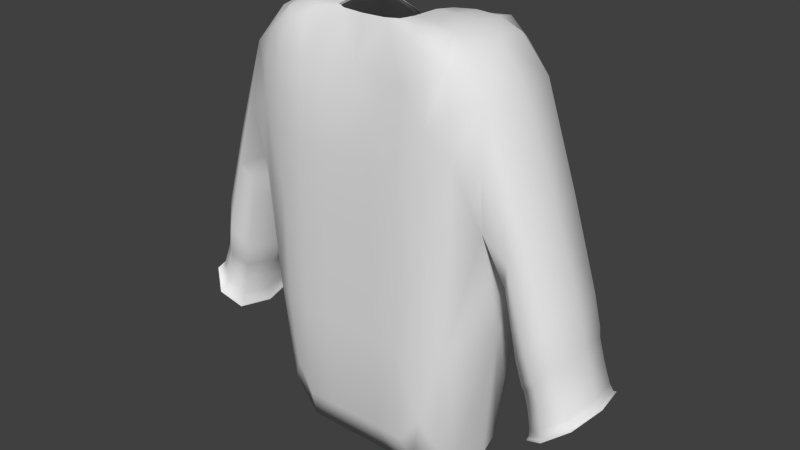 # Source: Sweater.blend  (saved by Blender 2.73.0; exported with 4.5.12 LTS)
import bpy
from mathutils import Matrix  # noqa: F401  (used for matrix-valued properties, if any)

bpy.ops.wm.read_factory_settings(use_empty=True)
scene = bpy.context.scene
scene.name = 'Scene'

# ---- collections
col_collection_1 = bpy.data.collections.new('Collection 1'); scene.collection.children.link(col_collection_1)

# ---- world
world_world = bpy.data.worlds.new('World'); scene.world = world_world
world_world.color = (0.05088, 0.05088, 0.05088)
world_world.use_sun_shadow = False
world_world.sun_shadow_jitter_overblur = 0.0
world_world.cycles.sampling_method = 'MANUAL'
world_world.cycles.sample_map_resolution = 256

# ---- meshes
me_cube = bpy.data.meshes.new('Cube')
me_cube.from_pydata([(-0.2944, -0.2631, -1.0), (-0.271, -0.2148, 1.0), (0.4404, -0.2638, 0.8752), (-0.2601, -0.3057, 0.8008), (-0.4465, 0.2638, 0.8752), (-0.2601, 0.3339, -0.3678), (0.2601, 0.3339, -0.3678), (7.848e-08, 0.3339, -0.3678), (0.2601, -0.3057, 0.8008), (-1.918e-07, -0.2776, 0.8008), (0.2738, -0.2148, 1.0), (-8.139e-08, -0.3339, -0.3678), (0.2944, -0.2631, -1.0), (-1.744e-08, -0.2631, -1.0), (0.2601, -0.3339, -0.3678), (8.43e-08, 0.3339, 0.433), (0.2601, 0.3339, 0.433), (-0.2601, 0.3339, 0.433), (-0.4723, 0.2739, -0.3395), (-0.2601, -0.3339, -0.3678), (0.4662, -0.2739, -0.3395), (-0.2364, 0.3339, 0.7455), (0.2364, 0.3339, 0.7455), (9.011e-08, 0.3339, 0.6902), (-1.57e-07, -0.3339, 0.433), (0.2601, -0.3339, 0.433), (-0.5029, 0.2846, 0.5357), (-0.2601, -0.3339, 0.433), (0.4908, -0.2846, 0.5357), (0.4908, 0.2846, 0.5357), (-0.5029, -0.2846, 0.5357), (0.4662, 0.2739, -0.3395), (0.5423, -1.343e-07, -0.3112), (-0.4723, -0.2739, -0.3395), (-0.5544, 1.891e-07, -0.3112), (5.232e-08, 0.2631, -1.0), (0.2944, 0.2631, -1.0), (0.2501, 0.243, 0.9447), (0.2875, -1.941e-07, 1.0), (-0.4465, -0.2638, 0.8752), (-0.5029, 1.194e-07, 0.9497), (0.4405, 0.2638, 0.8752), (0.4908, -2.836e-07, 0.9497), (-0.2473, 0.243, 0.9447), (-0.2819, 2.985e-08, 1.0), (-0.2944, 0.2631, -1.0), (-0.8138, 2.09e-07, -0.4629), (-0.9568, 1.592e-07, -0.2004), (-0.8853, -0.2132, -0.3317), (-0.8853, 0.2132, -0.3317), (0.7555, -2.239e-07, -0.4452), (0.9559, -3.035e-07, -0.1981), (0.8557, 0.2216, -0.3216), (0.8557, -0.2216, -0.3216), (0.6692, -2.189e-07, -0.03363), (0.7757, -3.085e-07, 0.3584), (0.7225, 0.2353, 0.1624), (0.7225, -0.2353, 0.1624), (-0.7092, 2.189e-07, -0.04294), (-0.7882, 1.592e-07, 0.3627), (-0.7487, -0.2353, 0.1599), (-0.7487, 0.2353, 0.1599), (0.8908, -0.2078, -0.449), (0.8908, 0.2078, -0.449), (0.9981, -2.985e-07, -0.3493), (0.7834, -2.289e-07, -0.5486), (0.9258, -0.2216, -0.5763), (0.9258, 0.2216, -0.5763), (1.054, -3.035e-07, -0.4874), (0.7971, -2.239e-07, -0.6652), (-0.9199, 0.1911, -0.4561), (-0.9199, -0.1911, -0.4561), (-0.9932, 1.592e-07, -0.352), (-0.8466, 1.99e-07, -0.5602), (-0.9545, 0.2132, -0.5806), (-0.9545, -0.2132, -0.5806), (-1.047, 1.592e-07, -0.4795), (-0.8624, 2.09e-07, -0.6816), (0.411, -0.2658, -0.8349), (-0.2687, 0.3162, -0.842), (0.3643, 0.3164, 0.8056), (-0.2687, -0.3162, -0.842), (0.3702, -0.3093, 0.8194), (-0.4125, 0.2658, -0.8349), (-0.3717, -0.3093, 0.8194), (-0.3658, 0.3164, 0.8056), (0.3736, -0.2412, 0.9688), (-0.2273, 0.3112, 0.8673), (-0.2628, -0.2689, 0.9502), (-0.3685, 0.2482, 0.955), (0.2687, 0.3162, -0.842), (6.758e-08, 0.3162, -0.842), (0.2687, -0.3162, -0.842), (-3.633e-08, -0.3162, -0.842), (0.228, 0.3112, 0.8673), (9.302e-08, 0.3339, 0.7789), (0.2635, -0.2689, 0.9502), (-2.093e-07, -0.2212, 1.0), (0.1005, 0.3339, 0.704), (-0.1005, 0.3339, 0.704), (0.13, -0.3339, -0.3678), (-0.13, -0.3339, -0.3678), (0.1574, -0.1867, 1.0), (-0.1519, -0.1867, 1.0), (0.1472, 0.2631, -1.0), (-0.1472, 0.2631, -1.0), (0.3766, 0.3189, -0.3607), (0.3766, -0.3189, -0.3607), (-0.3782, -0.3189, -0.3607), (-0.3782, 0.3189, -0.3607), (0.13, 0.3339, -0.3678), (-0.13, 0.3339, -0.3678), (0.13, -0.3339, 0.433), (-0.13, -0.3339, 0.433), (-1.323e-07, -0.3339, 0.1485), (0.2601, -0.3339, 0.1485), (8.43e-08, 0.3339, 0.1485), (0.2601, 0.3339, 0.1485), (-0.2601, 0.3339, 0.1485), (-0.4952, 0.2819, 0.2096), (-0.2601, -0.3339, 0.1485), (0.4846, -0.2819, 0.2096), (0.3828, 0.3216, 0.4587), (0.3828, -0.3216, 0.4587), (-0.3858, -0.3216, 0.4587), (-0.3858, 0.3216, 0.4587), (0.13, 0.3339, 0.433), (-0.13, 0.3339, 0.433), (0.13, -0.2846, 0.8008), (-0.13, -0.2846, 0.8008), (-0.2542, 0.3339, 0.5954), (0.2542, 0.3339, 0.5954), (8.72e-08, 0.3339, 0.5816), (-1.744e-07, -0.3198, 0.6092), (0.2601, -0.3269, 0.6092), (-0.4888, 0.2794, 0.728), (-0.2601, -0.3269, 0.6092), (0.4782, -0.2794, 0.728), (0.411, 0.2658, -0.8349), (0.4931, -5.971e-08, -1.0), (-0.4125, -0.2658, -0.8349), (-0.4931, 1.692e-07, -1.0), (0.3677, 0.2482, 0.955), (0.3896, -2.463e-07, 0.9874), (-0.3744, -0.2412, 0.9688), (-0.3913, 8.21e-08, 0.9874), (0.1101, 0.243, 0.8894), (0.1848, -1.294e-07, 1.0), (-0.1045, 0.243, 0.8894), (-0.1737, -3.483e-08, 1.0), (0.1472, -0.2631, -1.0), (-0.1472, -0.2631, -1.0), (-0.4952, -0.2819, 0.2096), (-0.6237, 2.115e-07, 0.1003), (0.4846, 0.2819, 0.2096), (0.5986, -1.978e-07, 0.1026), (-0.4888, -0.2794, 0.728), (-0.6306, 1.493e-07, 0.7778), (0.4782, 0.2794, 0.728), (0.6123, -3.023e-07, 0.7767), (0.599, 0.2476, 0.4938), (0.599, -0.2476, 0.4938), (-0.6207, -0.2476, 0.4932), (-0.6207, 0.2476, 0.4932), (0.5232, 0.1754, -0.3182), (0.5232, -0.1754, -0.3182), (-0.5339, -0.1754, -0.3182), (-0.5339, 0.1754, -0.3182), (3.488e-08, 0.1923, -1.0), (-1.163e-08, -0.1923, -1.0), (0.3288, 0.1923, -1.0), (0.3288, -0.1923, -1.0), (0.2781, 0.1368, 0.9862), (0.2841, -0.1298, 1.0), (-0.4888, -0.1628, 0.9311), (-0.4888, 0.1628, 0.9311), (0.4782, 0.1628, 0.9311), (0.4782, -0.1628, 0.9311), (-0.2733, 0.1368, 0.9862), (-0.2792, -0.1298, 1.0), (-0.3288, 0.1923, -1.0), (-0.3288, -0.1923, -1.0), (-0.8565, 2.189e-07, -0.705), (-1.06, 1.592e-07, -0.482), (-0.9581, -0.2353, -0.5935), (-0.9581, 0.2353, -0.5935), (-0.7783, 0.1765, 0.312), (-0.9389, -0.1599, -0.2332), (-0.7191, -0.1765, 0.007765), (-0.8316, -0.1599, -0.4301), (0.7913, -2.189e-07, -0.6785), (1.065, -3.085e-07, -0.4898), (0.928, 0.2353, -0.5842), (0.928, -0.2353, -0.5842), (0.7624, -0.1765, 0.3094), (0.9309, 0.1662, -0.229), (0.6825, 0.1765, 0.01537), (0.7805, 0.1662, -0.4143), (0.7805, -0.1662, -0.4143), (0.6825, -0.1765, 0.01537), (0.9309, -0.1662, -0.229), (0.7624, 0.1765, 0.3094), (0.7297, -2.202e-07, -0.3422), (0.9129, -3.073e-07, -0.05121), (0.8213, 0.2319, -0.1967), (0.8213, -0.2319, -0.1967), (-0.8316, 0.1599, -0.4301), (-0.7191, 0.1765, 0.007765), (-0.9389, 0.1599, -0.2332), (-0.7783, -0.1765, 0.312), (-0.7821, 2.164e-07, -0.3582), (-0.9166, 1.592e-07, -0.0464), (-0.8493, -0.2298, -0.2023), (-0.8493, 0.2298, -0.2023), (0.7966, -2.276e-07, -0.6293), (1.035, -2.998e-07, -0.4517), (0.916, 0.2113, -0.5405), (0.916, -0.2113, -0.5405), (0.8102, -0.1559, -0.5237), (0.9713, 0.1559, -0.3742), (0.9713, -0.1559, -0.3742), (0.8102, 0.1559, -0.5237), (0.7666, -2.276e-07, -0.4712), (0.9645, -2.998e-07, -0.2437), (0.8656, 0.2113, -0.3574), (0.8656, -0.2113, -0.3574), (0.8293, -0.1662, -0.6429), (1.022, -0.1662, -0.5096), (1.022, 0.1662, -0.5096), (0.8293, 0.1662, -0.6429), (-0.8614, 2.015e-07, -0.6396), (-1.027, 1.592e-07, -0.4464), (-0.944, -0.1966, -0.543), (-0.944, 0.1966, -0.543), (-0.8649, 0.1433, -0.5342), (-0.9749, -0.1433, -0.378), (-0.9749, 0.1433, -0.378), (-0.8649, -0.1433, -0.5342), (-0.8275, 2.015e-07, -0.4869), (-0.964, 1.592e-07, -0.2516), (-0.8957, -0.1966, -0.3692), (-0.8957, 0.1966, -0.3692), (-0.8854, 0.1599, -0.6564), (-1.024, 0.1599, -0.5048), (-1.024, -0.1599, -0.5048), (-0.8854, -0.1599, -0.6564), (0.3561, 0.3036, -0.7159), (0.3561, -0.3036, -0.7159), (-0.3567, -0.3036, -0.7159), (-0.3567, 0.3036, -0.7159), (0.3237, 0.2958, 0.8829), (0.3395, -0.277, 0.9197), (-0.3398, -0.277, 0.9197), (-0.324, 0.2958, 0.8829), (0.1343, 0.3162, -0.842), (-0.1343, 0.3162, -0.842), (0.1343, -0.3162, -0.842), (-0.1343, -0.3162, -0.842), (0.0452, 0.3112, 0.8065), (-0.04381, 0.3112, 0.8065), (0.1044, -0.2126, 1.0), (-0.103, -0.2126, 1.0), (0.3812, 0.3209, 0.1637), (0.3812, -0.3209, 0.1637), (-0.3839, -0.3209, 0.1637), (-0.3839, 0.3209, 0.1637), (0.13, 0.3339, 0.1485), (-0.13, 0.3339, 0.1485), (0.13, -0.3339, 0.1485), (-0.13, -0.3339, 0.1485), (0.3782, 0.3203, 0.6355), (0.3796, -0.3185, 0.6389), (-0.3823, -0.3185, 0.6389), (-0.3808, 0.3203, 0.6355), (0.1226, 0.3339, 0.585), (-0.1226, 0.3339, 0.585), (0.13, -0.3216, 0.6092), (-0.13, -0.3216, 0.6092), (0.452, 0.1442, -1.0), (0.452, -0.1442, -1.0), (-0.452, -0.1442, -1.0), (-0.452, 0.1442, -1.0), (0.3841, 0.1433, 0.9793), (0.3856, -0.1415, 0.9828), (-0.3871, -0.1415, 0.9828), (-0.3856, 0.1433, 0.9793), (0.1661, 0.1368, 0.9724), (0.178, -0.1227, 1.0), (-0.1564, 0.1368, 0.9724), (-0.1682, -0.1227, 1.0), (0.1644, -0.1923, -1.0), (0.1644, 0.1923, -1.0), (-0.1644, -0.1923, -1.0), (-0.1644, 0.1923, -1.0), (-0.6056, -0.2034, 0.2298), (-0.6056, 0.2034, 0.2298), (0.583, 0.2034, 0.231), (0.583, -0.2034, 0.231), (-0.6078, -0.2014, 0.7631), (-0.6078, 0.2014, 0.7631), (0.5885, 0.2014, 0.7627), (0.5885, -0.2014, 0.7627), (-0.8819, -0.1765, -0.6771), (-0.8819, 0.1765, -0.6771), (-1.034, -0.1765, -0.5098), (-1.034, 0.1765, -0.5098), (0.8255, 0.1765, -0.6549), (0.8255, -0.1765, -0.6549), (1.03, 0.1765, -0.5134), (1.03, -0.1765, -0.5134), (0.89, -0.1739, -0.08758), (0.7526, -0.1739, -0.3058), (0.7526, 0.1739, -0.3058), (0.89, 0.1739, -0.08758), (-0.8998, 0.1723, -0.08538), (-0.7989, 0.1723, -0.3193), (-0.7989, -0.1723, -0.3193), (-0.8998, -0.1723, -0.08538), (0.8264, 0.1585, -0.6071), (0.8264, -0.1585, -0.6071), (1.005, 0.1585, -0.4739), (1.005, -0.1585, -0.4739), (0.9397, -0.1585, -0.2721), (0.7914, -0.1585, -0.4427), (0.7914, 0.1585, -0.4427), (0.9397, 0.1585, -0.2721), (-0.8821, -0.1475, -0.6154), (-0.8821, 0.1475, -0.6154), (-1.006, -0.1475, -0.4706), (-1.006, 0.1475, -0.4706), (-0.9469, 0.1475, -0.281), (-0.8445, 0.1475, -0.4574), (-0.8445, -0.1475, -0.4574), (-0.9469, -0.1475, -0.281)], [], [(0, 181, 292, 151), (0, 151, 257, 81), (0, 81, 248, 140), (0, 140, 280, 181), (1, 103, 289, 179), (1, 179, 284, 144), (1, 144, 252, 88), (1, 88, 261, 103), (2, 137, 301, 177), (2, 177, 283, 86), (2, 86, 251, 82), (2, 82, 271, 137), (3, 136, 277, 129), (3, 129, 261, 88), (3, 88, 252, 84), (3, 84, 272, 136), (4, 135, 299, 175), (4, 175, 285, 89), (4, 89, 253, 85), (4, 85, 273, 135), (5, 118, 267, 111), (5, 111, 255, 79), (5, 79, 249, 109), (5, 109, 265, 118), (6, 117, 262, 106), (6, 106, 246, 90), (6, 90, 254, 110), (6, 110, 266, 117), (7, 116, 266, 110), (7, 110, 254, 91), (7, 91, 255, 111), (7, 111, 267, 116), (8, 134, 271, 82), (8, 82, 251, 96), (8, 96, 260, 128), (8, 128, 276, 134), (9, 133, 276, 128), (9, 128, 260, 97), (9, 97, 261, 129), (9, 129, 277, 133), (10, 86, 283, 173), (10, 173, 287, 102), (10, 102, 260, 96), (10, 96, 251, 86), (11, 93, 256, 100), (11, 100, 268, 114), (11, 114, 269, 101), (11, 101, 257, 93), (12, 171, 279, 78), (12, 78, 247, 92), (12, 92, 256, 150), (12, 150, 290, 171), (13, 169, 290, 150), (13, 150, 256, 93), (13, 93, 257, 151), (13, 151, 292, 169), (14, 92, 247, 107), (14, 107, 263, 115), (14, 115, 268, 100), (14, 100, 256, 92), (15, 132, 274, 126), (15, 126, 266, 116), (15, 116, 267, 127), (15, 127, 275, 132), (16, 131, 270, 122), (16, 122, 262, 117), (16, 117, 266, 126), (16, 126, 274, 131), (17, 130, 275, 127), (17, 127, 267, 118), (17, 118, 265, 125), (17, 125, 273, 130), (18, 83, 281, 167), (18, 167, 295, 119), (18, 119, 265, 109), (18, 109, 249, 83), (19, 81, 257, 101), (19, 101, 269, 120), (19, 120, 264, 108), (19, 108, 248, 81), (20, 78, 279, 165), (20, 165, 297, 121), (20, 121, 263, 107), (20, 107, 247, 78), (21, 87, 259, 99), (21, 99, 275, 130), (21, 130, 273, 85), (21, 85, 253, 87), (22, 94, 250, 80), (22, 80, 270, 131), (22, 131, 274, 98), (22, 98, 258, 94), (23, 95, 258, 98), (23, 98, 274, 132), (23, 132, 275, 99), (23, 99, 259, 95), (24, 114, 268, 112), (24, 112, 276, 133), (24, 133, 277, 113), (24, 113, 269, 114), (25, 115, 263, 123), (25, 123, 271, 134), (25, 134, 276, 112), (25, 112, 268, 115), (26, 119, 295, 163), (26, 163, 299, 135), (26, 135, 273, 125), (26, 125, 265, 119), (27, 120, 269, 113), (27, 113, 277, 136), (27, 136, 272, 124), (27, 124, 264, 120), (28, 121, 297, 161), (28, 161, 301, 137), (28, 137, 271, 123), (28, 123, 263, 121), (29, 154, 262, 122), (29, 122, 270, 158), (29, 158, 300, 160), (29, 160, 296, 154), (30, 152, 264, 124), (30, 124, 272, 156), (30, 156, 298, 162), (30, 162, 294, 152), (31, 138, 246, 106), (31, 106, 262, 154), (31, 154, 296, 164), (31, 164, 278, 138), (32, 139, 278, 164), (32, 164, 296, 155), (32, 155, 297, 165), (32, 165, 279, 139), (33, 140, 248, 108), (33, 108, 264, 152), (33, 152, 294, 166), (33, 166, 280, 140), (34, 141, 280, 166), (34, 166, 294, 153), (34, 153, 295, 167), (34, 167, 281, 141), (35, 91, 254, 104), (35, 104, 291, 168), (35, 168, 293, 105), (35, 105, 255, 91), (36, 90, 246, 138), (36, 138, 278, 170), (36, 170, 291, 104), (36, 104, 254, 90), (37, 142, 250, 94), (37, 94, 258, 146), (37, 146, 286, 172), (37, 172, 282, 142), (38, 143, 282, 172), (38, 172, 286, 147), (38, 147, 287, 173), (38, 173, 283, 143), (39, 156, 272, 84), (39, 84, 252, 144), (39, 144, 284, 174), (39, 174, 298, 156), (40, 157, 298, 174), (40, 174, 284, 145), (40, 145, 285, 175), (40, 175, 299, 157), (41, 158, 270, 80), (41, 80, 250, 142), (41, 142, 282, 176), (41, 176, 300, 158), (42, 159, 300, 176), (42, 176, 282, 143), (42, 143, 283, 177), (42, 177, 301, 159), (43, 148, 259, 87), (43, 87, 253, 89), (43, 89, 285, 178), (43, 178, 288, 148), (44, 149, 288, 178), (44, 178, 285, 145), (44, 145, 284, 179), (44, 179, 289, 149), (45, 79, 255, 105), (45, 105, 293, 180), (45, 180, 281, 83), (45, 83, 249, 79), (46, 206, 315, 210), (46, 210, 316, 189), (46, 189, 332, 238), (46, 238, 331, 206), (47, 187, 317, 211), (47, 211, 314, 208), (47, 208, 330, 239), (47, 239, 333, 187), (48, 189, 316, 212), (48, 212, 317, 187), (48, 187, 333, 240), (48, 240, 332, 189), (49, 208, 314, 213), (49, 213, 315, 206), (49, 206, 331, 241), (49, 241, 330, 208), (50, 198, 311, 202), (50, 202, 312, 197), (50, 197, 324, 222), (50, 222, 323, 198), (51, 195, 313, 203), (51, 203, 310, 200), (51, 200, 322, 223), (51, 223, 325, 195), (52, 197, 312, 204), (52, 204, 313, 195), (52, 195, 325, 224), (52, 224, 324, 197), (53, 200, 310, 205), (53, 205, 311, 198), (53, 198, 323, 225), (53, 225, 322, 200), (54, 199, 297, 155), (54, 155, 296, 196), (54, 196, 312, 202), (54, 202, 311, 199), (55, 201, 300, 159), (55, 159, 301, 194), (55, 194, 310, 203), (55, 203, 313, 201), (56, 196, 296, 160), (56, 160, 300, 201), (56, 201, 313, 204), (56, 204, 312, 196), (57, 194, 301, 161), (57, 161, 297, 199), (57, 199, 311, 205), (57, 205, 310, 194), (58, 207, 295, 153), (58, 153, 294, 188), (58, 188, 316, 210), (58, 210, 315, 207), (59, 209, 298, 157), (59, 157, 299, 186), (59, 186, 314, 211), (59, 211, 317, 209), (60, 188, 294, 162), (60, 162, 298, 209), (60, 209, 317, 212), (60, 212, 316, 188), (61, 186, 299, 163), (61, 163, 295, 207), (61, 207, 315, 213), (61, 213, 314, 186), (62, 220, 322, 225), (62, 225, 323, 218), (62, 218, 319, 217), (62, 217, 321, 220), (63, 221, 324, 224), (63, 224, 325, 219), (63, 219, 320, 216), (63, 216, 318, 221), (64, 219, 325, 223), (64, 223, 322, 220), (64, 220, 321, 215), (64, 215, 320, 219), (65, 218, 323, 222), (65, 222, 324, 221), (65, 221, 318, 214), (65, 214, 319, 218), (66, 226, 307, 193), (66, 193, 309, 227), (66, 227, 321, 217), (66, 217, 319, 226), (67, 228, 308, 192), (67, 192, 306, 229), (67, 229, 318, 216), (67, 216, 320, 228), (68, 227, 309, 191), (68, 191, 308, 228), (68, 228, 320, 215), (68, 215, 321, 227), (69, 229, 306, 190), (69, 190, 307, 226), (69, 226, 319, 214), (69, 214, 318, 229), (70, 236, 330, 241), (70, 241, 331, 234), (70, 234, 327, 233), (70, 233, 329, 236), (71, 237, 332, 240), (71, 240, 333, 235), (71, 235, 328, 232), (71, 232, 326, 237), (72, 235, 333, 239), (72, 239, 330, 236), (72, 236, 329, 231), (72, 231, 328, 235), (73, 234, 331, 238), (73, 238, 332, 237), (73, 237, 326, 230), (73, 230, 327, 234), (74, 242, 303, 185), (74, 185, 305, 243), (74, 243, 329, 233), (74, 233, 327, 242), (75, 244, 304, 184), (75, 184, 302, 245), (75, 245, 326, 232), (75, 232, 328, 244), (76, 243, 305, 183), (76, 183, 304, 244), (76, 244, 328, 231), (76, 231, 329, 243), (77, 245, 302, 182), (77, 182, 303, 242), (77, 242, 327, 230), (77, 230, 326, 245)])
me_cube.polygons.foreach_set('use_smooth', [True] * 312)
_uv = me_cube.uv_layers.new(name='UVMap')
_uv.uv.foreach_set('vector', [0.8785, 0.7536, 0.9149, 0.7409, 0.9149, 0.8015, 0.8785, 0.8078, 0.8785, 0.7536, 0.8785, 0.8078, 0.842, 0.8141, 0.842, 0.7662, 0.8785, 0.7536, 0.842, 0.7662, 0.842, 0.7183, 0.8785, 0.6993, 0.8785, 0.7536, 0.8785, 0.6993, 0.9149, 0.6804, 0.9149, 0.7409, 0.7388, 0.1631, 0.7243, 0.2219, 0.6914, 0.2138, 0.695, 0.159, 0.7388, 0.1631, 0.695, 0.159, 0.7011, 0.1038, 0.7523, 0.1084, 0.7388, 0.1631, 0.7523, 0.1084, 0.7928, 0.1146, 0.771, 0.1685, 0.7388, 0.1631, 0.771, 0.1685, 0.742, 0.2327, 0.7243, 0.2219, 0.4872, 0.2797, 0.518, 0.2657, 0.5613, 0.2905, 0.4936, 0.3474, 0.4872, 0.2797, 0.4936, 0.3474, 0.4564, 0.3648, 0.4564, 0.2936, 0.4872, 0.2797, 0.4564, 0.2936, 0.4564, 0.2327, 0.4786, 0.2327, 0.4872, 0.2797, 0.4786, 0.2327, 0.5008, 0.2327, 0.518, 0.2657, -0.1969, 0.09048, -0.1634, 0.09044, -0.1635, 0.1651, -0.1975, 0.1651, -0.1969, 0.09048, -0.1975, 0.1651, -0.2331, 0.1652, -0.2318, 0.09053, -0.1969, 0.09048, -0.2318, 0.09053, -0.2302, 0.0158, -0.196, 0.0158, -0.1969, 0.09048, -0.196, 0.0158, -0.1772, -0.00034, -0.1634, 0.09044, 0.4925, 0.06219, 0.4818, 0.02013, 0.5008, -0.04548, 0.5445, 0.04768, 0.4925, 0.06219, 0.5445, 0.04768, 0.5383, 0.1176, 0.5032, 0.1043, 0.4925, 0.06219, 0.5032, 0.1043, 0.4564, 0.1043, 0.4564, 0.08154, 0.4925, 0.06219, 0.4564, 0.08154, 0.4564, 0.05882, 0.4818, 0.02013, 0.3478, 0.3889, 0.2591, 0.3889, 0.2591, 0.3143, 0.3478, 0.3143, 0.3478, 0.3889, 0.3478, 0.3143, 0.4564, 0.3143, 0.4564, 0.3889, 0.3478, 0.3889, 0.4564, 0.3889, 0.4564, 0.4522, 0.3466, 0.4566, 0.3478, 0.3889, 0.3466, 0.4566, 0.2565, 0.4599, 0.2591, 0.3889, 0.3478, 0.09045, 0.2591, 0.09045, 0.2565, 0.02092, 0.3466, 0.02355, 0.3478, 0.09045, 0.3466, 0.02355, 0.4564, 0.02707, 0.4564, 0.09045, 0.3478, 0.09045, 0.4564, 0.09045, 0.4564, 0.1651, 0.3478, 0.1651, 0.3478, 0.09045, 0.3478, 0.1651, 0.2591, 0.1651, 0.2591, 0.09045, 0.3478, 0.2397, 0.2591, 0.2397, 0.2591, 0.1651, 0.3478, 0.1651, 0.3478, 0.2397, 0.3478, 0.1651, 0.4564, 0.1651, 0.4564, 0.2397, 0.3478, 0.2397, 0.4564, 0.2397, 0.4564, 0.3143, 0.3478, 0.3143, 0.3478, 0.2397, 0.3478, 0.3143, 0.2591, 0.3143, 0.2591, 0.2397, -0.1969, 0.3889, -0.1634, 0.3889, -0.1772, 0.4779, -0.196, 0.4635, -0.1969, 0.3889, -0.196, 0.4635, -0.2302, 0.4635, -0.2318, 0.389, -0.1969, 0.3889, -0.2318, 0.389, -0.2331, 0.3145, -0.1975, 0.3144, -0.1969, 0.3889, -0.1975, 0.3144, -0.1635, 0.3143, -0.1634, 0.3889, -0.1977, 0.2398, -0.1636, 0.2397, -0.1635, 0.3143, -0.1975, 0.3144, -0.1977, 0.2398, -0.1975, 0.3144, -0.2331, 0.3145, -0.2335, 0.2399, -0.1977, 0.2398, -0.2335, 0.2399, -0.2331, 0.1652, -0.1975, 0.1651, -0.1977, 0.2398, -0.1975, 0.1651, -0.1635, 0.1651, -0.1636, 0.2397, 0.7979, 0.7602, 0.842, 0.7413, 0.842, 0.8125, 0.8018, 0.8172, 0.7979, 0.7602, 0.8018, 0.8172, 0.7616, 0.8219, 0.7539, 0.7791, 0.7979, 0.7602, 0.7539, 0.7791, 0.7435, 0.7559, 0.7928, 0.7181, 0.7979, 0.7602, 0.7928, 0.7181, 0.842, 0.6804, 0.842, 0.7413, 0.004402, 0.2397, 0.1128, 0.2397, 0.1128, 0.3143, 0.004402, 0.3143, 0.004402, 0.2397, 0.004402, 0.3143, -0.08415, 0.3143, -0.08415, 0.2397, 0.004402, 0.2397, -0.08415, 0.2397, -0.08415, 0.1651, 0.004402, 0.1651, 0.004402, 0.2397, 0.004402, 0.1651, 0.1128, 0.1651, 0.1128, 0.2397, 0.8785, 0.9705, 0.9149, 0.9831, 0.9149, 1.044, 0.8785, 1.025, 0.8785, 0.9705, 0.8785, 1.025, 0.842, 1.006, 0.842, 0.9578, 0.8785, 0.9705, 0.842, 0.9578, 0.842, 0.9099, 0.8785, 0.9162, 0.8785, 0.9705, 0.8785, 0.9162, 0.9149, 0.9226, 0.9149, 0.9831, 0.8785, 0.862, 0.9149, 0.862, 0.9149, 0.9226, 0.8785, 0.9162, 0.8785, 0.862, 0.8785, 0.9162, 0.842, 0.9099, 0.842, 0.862, 0.8785, 0.862, 0.842, 0.862, 0.842, 0.8141, 0.8785, 0.8078, 0.8785, 0.862, 0.8785, 0.8078, 0.9149, 0.8015, 0.9149, 0.862, 0.004402, 0.3889, 0.1128, 0.3889, 0.1123, 0.4523, 0.002754, 0.4558, 0.004402, 0.3889, 0.002754, 0.4558, -0.08715, 0.4584, -0.08415, 0.3889, 0.004402, 0.3889, -0.08415, 0.3889, -0.08415, 0.3143, 0.004402, 0.3143, 0.004402, 0.3889, 0.004402, 0.3143, 0.1128, 0.3143, 0.1128, 0.3889, 0.2103, 0.2397, 0.1847, 0.2397, 0.1841, 0.1693, 0.2103, 0.1651, 0.2103, 0.2397, 0.2103, 0.1651, 0.2591, 0.1651, 0.2591, 0.2397, 0.2103, 0.2397, 0.2591, 0.2397, 0.2591, 0.3143, 0.2103, 0.3143, 0.2103, 0.2397, 0.2103, 0.3143, 0.1841, 0.3101, 0.1847, 0.2397, 0.2103, 0.09045, 0.1823, 0.09385, 0.1663, 0.001383, 0.2058, 0.02004, 0.2103, 0.09045, 0.2058, 0.02004, 0.2565, 0.02092, 0.2591, 0.09045, 0.2103, 0.09045, 0.2591, 0.09045, 0.2591, 0.1651, 0.2103, 0.1651, 0.2103, 0.09045, 0.2103, 0.1651, 0.1841, 0.1693, 0.1823, 0.09385, 0.2103, 0.3889, 0.1823, 0.3855, 0.1841, 0.3101, 0.2103, 0.3143, 0.2103, 0.3889, 0.2103, 0.3143, 0.2591, 0.3143, 0.2591, 0.3889, 0.2103, 0.3889, 0.2591, 0.3889, 0.2565, 0.4599, 0.2058, 0.461, 0.2103, 0.3889, 0.2058, 0.461, 0.1663, 0.4797, 0.1823, 0.3855, 0.343, 0.5105, 0.4564, 0.4929, 0.4564, 0.5224, 0.3381, 0.5575, 0.343, 0.5105, 0.3381, 0.5575, 0.2674, 0.5973, 0.2486, 0.5237, 0.343, 0.5105, 0.2486, 0.5237, 0.2565, 0.4599, 0.3466, 0.4566, 0.343, 0.5105, 0.3466, 0.4566, 0.4564, 0.4522, 0.4564, 0.4929, 0.004402, 0.09046, 0.1128, 0.09049, 0.1128, 0.1651, 0.004402, 0.1651, 0.004402, 0.09046, 0.004402, 0.1651, -0.08415, 0.1651, -0.08415, 0.09044, 0.004402, 0.09046, -0.08415, 0.09044, -0.08715, 0.01943, 0.002754, 0.02275, 0.004402, 0.09046, 0.002754, 0.02275, 0.1123, 0.02718, 0.1128, 0.09049, -0.002188, 0.5073, 0.1108, 0.4933, 0.1088, 0.5229, -0.008779, 0.5511, -0.002188, 0.5073, -0.008779, 0.5511, -0.07929, 0.5833, -0.09614, 0.5178, -0.002188, 0.5073, -0.09614, 0.5178, -0.08715, 0.4584, 0.002754, 0.4558, -0.002188, 0.5073, 0.002754, 0.4558, 0.1123, 0.4523, 0.1108, 0.4933, 0.1566, 0.3753, 0.1318, 0.3617, 0.1461, 0.2803, 0.1637, 0.2973, 0.1566, 0.3753, 0.1637, 0.2973, 0.1841, 0.3101, 0.1823, 0.3855, 0.1566, 0.3753, 0.1823, 0.3855, 0.1663, 0.4797, 0.1471, 0.4635, 0.1566, 0.3753, 0.1471, 0.4635, 0.1128, 0.4635, 0.1318, 0.3617, 0.1566, 0.104, 0.1318, 0.1176, 0.1128, 0.01584, 0.1471, 0.01584, 0.1566, 0.104, 0.1471, 0.01584, 0.1663, 0.001383, 0.1823, 0.09385, 0.1566, 0.104, 0.1823, 0.09385, 0.1841, 0.1693, 0.1637, 0.182, 0.1566, 0.104, 0.1637, 0.182, 0.1461, 0.199, 0.1318, 0.1176, 0.1661, 0.2397, 0.1508, 0.2397, 0.1461, 0.199, 0.1637, 0.182, 0.1661, 0.2397, 0.1637, 0.182, 0.1841, 0.1693, 0.1847, 0.2397, 0.1661, 0.2397, 0.1847, 0.2397, 0.1841, 0.3101, 0.1637, 0.2973, 0.1661, 0.2397, 0.1637, 0.2973, 0.1461, 0.2803, 0.1508, 0.2397, -0.133, 0.2397, -0.08415, 0.2397, -0.08415, 0.3143, -0.133, 0.3143, -0.133, 0.2397, -0.133, 0.3143, -0.1635, 0.3143, -0.1636, 0.2397, -0.133, 0.2397, -0.1636, 0.2397, -0.1635, 0.1651, -0.133, 0.165, -0.133, 0.2397, -0.133, 0.165, -0.08415, 0.1651, -0.08415, 0.2397, -0.133, 0.3889, -0.08415, 0.3889, -0.08715, 0.4584, -0.1377, 0.4593, -0.133, 0.3889, -0.1377, 0.4593, -0.1772, 0.4779, -0.1634, 0.3889, -0.133, 0.3889, -0.1634, 0.3889, -0.1635, 0.3143, -0.133, 0.3143, -0.133, 0.3889, -0.133, 0.3143, -0.08415, 0.3143, -0.08415, 0.3889, 0.1926, 0.5281, 0.2486, 0.5237, 0.2674, 0.5973, 0.1999, 0.5957, 0.1926, 0.5281, 0.1999, 0.5957, 0.1596, 0.6013, 0.1557, 0.5281, 0.1926, 0.5281, 0.1557, 0.5281, 0.1663, 0.4797, 0.2058, 0.461, 0.1926, 0.5281, 0.2058, 0.461, 0.2565, 0.4599, 0.2486, 0.5237, -0.133, 0.09043, -0.08415, 0.09044, -0.08415, 0.1651, -0.133, 0.165, -0.133, 0.09043, -0.133, 0.165, -0.1635, 0.1651, -0.1634, 0.09044, -0.133, 0.09043, -0.1634, 0.09044, -0.1772, -0.00034, -0.1377, 0.01832, -0.133, 0.09043, -0.1377, 0.01832, -0.08715, 0.01943, -0.08415, 0.09044, -0.152, 0.5213, -0.09614, 0.5178, -0.07929, 0.5833, -0.1459, 0.5835, -0.152, 0.5213, -0.1459, 0.5835, -0.1859, 0.5911, -0.1888, 0.5213, -0.152, 0.5213, -0.1888, 0.5213, -0.1772, 0.4779, -0.1377, 0.4593, -0.152, 0.5213, -0.1377, 0.4593, -0.08715, 0.4584, -0.09614, 0.5178, 0.1926, -0.04198, 0.2486, -0.03847, 0.2565, 0.02092, 0.2058, 0.02004, 0.1926, -0.04198, 0.2058, 0.02004, 0.1663, 0.001383, 0.1557, -0.04198, 0.1926, -0.04198, 0.1557, -0.04198, 0.1598, -0.1118, 0.1998, -0.1042, 0.1926, -0.04198, 0.1998, -0.1042, 0.267, -0.1039, 0.2486, -0.03847, -0.152, -0.04878, -0.09614, -0.04437, -0.08715, 0.01943, -0.1377, 0.01832, -0.152, -0.04878, -0.1377, 0.01832, -0.1772, -0.00034, -0.1888, -0.04878, -0.152, -0.04878, -0.1888, -0.04878, -0.186, -0.122, -0.1458, -0.1163, -0.152, -0.04878, -0.1458, -0.1163, -0.07889, -0.118, -0.09614, -0.04437, 0.343, -0.02791, 0.4564, -0.01384, 0.4564, 0.02707, 0.3466, 0.02355, 0.343, -0.02791, 0.3466, 0.02355, 0.2565, 0.02092, 0.2486, -0.03847, 0.343, -0.02791, 0.2486, -0.03847, 0.267, -0.1039, 0.3381, -0.07167, 0.343, -0.02791, 0.3381, -0.07167, 0.4564, -0.04353, 0.4564, -0.01384, 0.5723, 0.8381, 0.4564, 0.8381, 0.4564, 0.7092, 0.5723, 0.6948, 0.5723, 0.8381, 0.5723, 0.6948, 0.6882, 0.6804, 0.6882, 0.8381, 0.5723, 0.8381, 0.6882, 0.8381, 0.6882, 0.9958, 0.5723, 0.9814, 0.5723, 0.8381, 0.5723, 0.9814, 0.4564, 0.967, 0.4564, 0.8381, -0.002188, -0.03115, 0.1108, -0.01353, 0.1123, 0.02718, 0.002754, 0.02275, -0.002188, -0.03115, 0.002754, 0.02275, -0.08715, 0.01943, -0.09614, -0.04437, -0.002188, -0.03115, -0.09614, -0.04437, -0.07889, -0.118, -0.008779, -0.07815, -0.002188, -0.03115, -0.008779, -0.07815, 0.1088, -0.04293, 0.1108, -0.01353, -0.1254, 0.9484, -0.2335, 0.9484, -0.2335, 0.8195, -0.1254, 0.8051, -0.1254, 0.9484, -0.1254, 0.8051, -0.01737, 0.7907, -0.01737, 0.9484, -0.1254, 0.9484, -0.01737, 0.9484, -0.01737, 1.106, -0.1254, 1.092, -0.1254, 0.9484, -0.1254, 1.092, -0.2335, 1.077, -0.2335, 0.9484, 0.8365, -0.1296, 0.8, -0.1296, 0.8, -0.1775, 0.8365, -0.1839, 0.8365, -0.1296, 0.8365, -0.1839, 0.8729, -0.1902, 0.8729, -0.1296, 0.8365, -0.1296, 0.8729, -0.1296, 0.8729, -0.06908, 0.8365, -0.0754, 0.8365, -0.1296, 0.8365, -0.0754, 0.8, -0.08173, 0.8, -0.1296, 0.8365, -0.2381, 0.8, -0.2254, 0.8, -0.2733, 0.8365, -0.2923, 0.8365, -0.2381, 0.8365, -0.2923, 0.8729, -0.3113, 0.8729, -0.2507, 0.8365, -0.2381, 0.8729, -0.2507, 0.8729, -0.1902, 0.8365, -0.1839, 0.8365, -0.2381, 0.8365, -0.1839, 0.8, -0.1775, 0.8, -0.2254, 0.7841, 1.067, 0.842, 1.067, 0.842, 1.128, 0.7651, 1.128, 0.7841, 1.067, 0.7651, 1.128, 0.6882, 1.128, 0.7262, 1.067, 0.7841, 1.067, 0.7262, 1.067, 0.7547, 0.9959, 0.7984, 0.9959, 0.7841, 1.067, 0.7984, 0.9959, 0.842, 0.9959, 0.842, 1.067, 0.8031, 0.9042, 0.842, 0.9042, 0.842, 0.9959, 0.7984, 0.9959, 0.8031, 0.9042, 0.7984, 0.9959, 0.7547, 0.9959, 0.7642, 0.9042, 0.8031, 0.9042, 0.7642, 0.9042, 0.7616, 0.8219, 0.8018, 0.8172, 0.8031, 0.9042, 0.8018, 0.8172, 0.842, 0.8125, 0.842, 0.9042, 0.764, 0.06219, 0.7747, 0.02013, 0.8, 0.05882, 0.8, 0.08154, 0.764, 0.06219, 0.8, 0.08154, 0.7928, 0.1146, 0.7523, 0.1084, 0.764, 0.06219, 0.7523, 0.1084, 0.7011, 0.1038, 0.712, 0.04768, 0.764, 0.06219, 0.712, 0.04768, 0.7556, -0.04548, 0.7747, 0.02013, 0.6282, 0.04285, 0.6282, -0.0398, 0.7556, -0.04548, 0.712, 0.04768, 0.6282, 0.04285, 0.712, 0.04768, 0.7011, 0.1038, 0.6282, 0.1023, 0.6282, 0.04285, 0.6282, 0.1023, 0.5383, 0.1176, 0.5445, 0.04768, 0.6282, 0.04285, 0.5445, 0.04768, 0.5008, -0.04548, 0.6282, -0.0398, 0.4872, 0.6334, 0.518, 0.6473, 0.5008, 0.6804, 0.4786, 0.6804, 0.4872, 0.6334, 0.4786, 0.6804, 0.4564, 0.6804, 0.4564, 0.6194, 0.4872, 0.6334, 0.4564, 0.6194, 0.4564, 0.5482, 0.4936, 0.5656, 0.4872, 0.6334, 0.4936, 0.5656, 0.5613, 0.6225, 0.518, 0.6473, 0.4958, 0.4565, 0.5558, 0.4565, 0.5613, 0.6225, 0.4936, 0.5656, 0.4958, 0.4565, 0.4936, 0.5656, 0.4564, 0.5482, 0.4564, 0.4565, 0.4958, 0.4565, 0.4564, 0.4565, 0.4564, 0.3648, 0.4936, 0.3474, 0.4958, 0.4565, 0.4936, 0.3474, 0.5613, 0.2905, 0.5558, 0.4565, 0.5659, 1.112, 0.5659, 1.042, 0.6127, 0.9958, 0.6127, 1.089, 0.5659, 1.112, 0.6127, 1.089, 0.6127, 1.183, 0.5659, 1.183, 0.5659, 1.112, 0.5659, 1.183, 0.5192, 1.183, 0.5192, 1.136, 0.5659, 1.112, 0.5192, 1.136, 0.5192, 1.088, 0.5659, 1.042, 0.6282, 0.1577, 0.6282, 0.2111, 0.55, 0.2111, 0.55, 0.1577, 0.6282, 0.1577, 0.55, 0.1577, 0.5383, 0.1176, 0.6282, 0.1023, 0.6282, 0.1577, 0.6282, 0.1023, 0.7011, 0.1038, 0.695, 0.159, 0.6282, 0.1577, 0.695, 0.159, 0.6914, 0.2138, 0.6282, 0.2111, 0.8365, -0.02118, 0.8, -0.03382, 0.8, -0.08173, 0.8365, -0.0754, 0.8365, -0.02118, 0.8365, -0.0754, 0.8729, -0.06908, 0.8729, -0.008528, 0.8365, -0.02118, 0.8729, -0.008528, 0.8729, 0.05202, 0.8365, 0.03305, 0.8365, -0.02118, 0.8365, 0.03305, 0.8, 0.01408, 0.8, -0.03382, 0.8761, -0.1536, 0.8855, -0.04636, 0.8833, -0.03525, 0.8729, -0.1536, 0.8761, -0.1536, 0.8729, -0.1536, 0.8833, -0.2719, 0.8855, -0.2607, 0.8761, -0.1536, 0.8855, -0.2607, 0.8877, -0.2496, 0.8793, -0.1536, 0.8761, -0.1536, 0.8793, -0.1536, 0.8877, -0.05748, 0.8855, -0.04636, 0.9511, -0.1536, 0.9417, -0.2607, 0.9453, -0.2719, 0.9557, -0.1536, 0.9511, -0.1536, 0.9557, -0.1536, 0.9453, -0.03525, 0.9417, -0.04637, 0.9511, -0.1536, 0.9417, -0.04637, 0.9381, -0.05748, 0.9465, -0.1536, 0.9511, -0.1536, 0.9465, -0.1536, 0.9381, -0.2496, 0.9417, -0.2607, 0.9136, -0.2965, 0.8855, -0.2607, 0.8833, -0.2719, 0.9143, -0.3113, 0.9136, -0.2965, 0.9143, -0.3113, 0.9453, -0.2719, 0.9417, -0.2607, 0.9136, -0.2965, 0.9417, -0.2607, 0.9381, -0.2496, 0.9129, -0.2817, 0.9136, -0.2965, 0.9129, -0.2817, 0.8877, -0.2496, 0.8855, -0.2607, 0.9136, -0.01064, 0.9417, -0.04637, 0.9453, -0.03525, 0.9143, 0.00418, 0.9136, -0.01064, 0.9143, 0.00418, 0.8833, -0.03525, 0.8855, -0.04636, 0.9136, -0.01064, 0.8855, -0.04636, 0.8877, -0.05748, 0.9129, -0.02545, 0.9136, -0.01064, 0.9129, -0.02545, 0.9381, -0.05748, 0.9417, -0.04637, 0.3017, 0.9484, 0.3017, 0.7999, 0.3225, 0.793, 0.3225, 0.9484, 0.3017, 0.9484, 0.3225, 0.9484, 0.3225, 1.104, 0.3017, 1.097, 0.3017, 0.9484, 0.3017, 1.097, 0.2951, 1.09, 0.2951, 0.9484, 0.3017, 0.9484, 0.2951, 0.9484, 0.2951, 0.8068, 0.3017, 0.7999, 0.9025, 0.3904, 0.912, 0.5018, 0.9095, 0.5087, 0.8993, 0.3904, 0.9025, 0.3904, 0.8993, 0.3904, 0.9095, 0.2721, 0.912, 0.279, 0.9025, 0.3904, 0.912, 0.279, 0.9146, 0.2859, 0.9056, 0.3904, 0.9025, 0.3904, 0.9056, 0.3904, 0.9146, 0.4949, 0.912, 0.5018, 0.9408, 0.5389, 0.9792, 0.5389, 0.9808, 0.5481, 0.94, 0.5481, 0.9408, 0.5389, 0.94, 0.5481, 0.9095, 0.5087, 0.912, 0.5018, 0.9408, 0.5389, 0.912, 0.5018, 0.9146, 0.4949, 0.9416, 0.5297, 0.9408, 0.5389, 0.9416, 0.5297, 0.9776, 0.5297, 0.9792, 0.5389, 0.9408, 0.2419, 0.912, 0.279, 0.9095, 0.2721, 0.94, 0.2327, 0.9408, 0.2419, 0.94, 0.2327, 0.9808, 0.2327, 0.9792, 0.2419, 0.9408, 0.2419, 0.9792, 0.2419, 0.9776, 0.2511, 0.9416, 0.2511, 0.9408, 0.2419, 0.9416, 0.2511, 0.9146, 0.2859, 0.912, 0.279, 0.3802, 0.9484, 0.3802, 0.7907, 0.4564, 0.7907, 0.4564, 0.9484, 0.3802, 0.9484, 0.4564, 0.9484, 0.4564, 1.106, 0.3802, 1.106, 0.3802, 0.9484, 0.3802, 1.106, 0.3225, 1.104, 0.3225, 0.9484, 0.3802, 0.9484, 0.3225, 0.9484, 0.3225, 0.793, 0.3802, 0.7907, 0.6571, 0.4565, 0.6571, 0.6142, 0.5613, 0.6225, 0.5558, 0.4565, 0.6571, 0.4565, 0.5558, 0.4565, 0.5613, 0.2905, 0.6571, 0.2988, 0.6571, 0.4565, 0.6571, 0.2988, 0.7792, 0.2988, 0.7792, 0.4565, 0.6571, 0.4565, 0.7792, 0.4565, 0.7792, 0.6142, 0.6571, 0.6142, 0.2567, -0.175, 0.2904, -0.1445, 0.267, -0.1039, 0.1998, -0.1042, 0.2567, -0.175, 0.1998, -0.1042, 0.1598, -0.1118, 0.2231, -0.2055, 0.2567, -0.175, 0.2231, -0.2055, 0.316, -0.3113, 0.3385, -0.2502, 0.2567, -0.175, 0.3385, -0.2502, 0.3611, -0.1892, 0.2904, -0.1445, -0.08938, 0.6544, -0.123, 0.6849, -0.1859, 0.5911, -0.1459, 0.5835, -0.08938, 0.6544, -0.1459, 0.5835, -0.07929, 0.5833, -0.05576, 0.6239, -0.08938, 0.6544, -0.05576, 0.6239, 0.01479, 0.6685, -0.007713, 0.7296, -0.08938, 0.6544, -0.007713, 0.7296, -0.03022, 0.7907, -0.123, 0.6849, 0.178, 0.9484, 0.178, 1.106, 0.09504, 1.106, 0.09504, 0.9484, 0.178, 0.9484, 0.09504, 0.9484, 0.09504, 0.7907, 0.178, 0.7907, 0.178, 0.9484, 0.178, 0.7907, 0.261, 0.7907, 0.261, 0.9484, 0.178, 0.9484, 0.261, 0.9484, 0.261, 1.106, 0.178, 1.106, 0.6282, -0.1649, 0.7493, -0.1649, 0.7556, -0.04548, 0.6282, -0.0398, 0.6282, -0.1649, 0.6282, -0.0398, 0.5008, -0.04548, 0.5072, -0.1649, 0.6282, -0.1649, 0.5072, -0.1649, 0.5072, -0.3113, 0.6282, -0.3113, 0.6282, -0.1649, 0.6282, -0.3113, 0.7493, -0.3113, 0.7493, -0.1649, -0.08896, -0.1897, -0.05417, -0.167, -0.07889, -0.118, -0.1458, -0.1163, -0.08896, -0.1897, -0.1458, -0.1163, -0.186, -0.122, -0.1237, -0.2123, -0.08896, -0.1897, -0.1237, -0.2123, -0.0317, -0.3113, -0.006856, -0.266, -0.08896, -0.1897, -0.006856, -0.266, 0.01798, -0.2207, -0.05417, -0.167, 0.2572, 0.669, 0.2223, 0.6917, 0.1596, 0.6013, 0.1999, 0.5957, 0.2572, 0.669, 0.1999, 0.5957, 0.2674, 0.5973, 0.292, 0.6464, 0.2572, 0.669, 0.292, 0.6464, 0.3643, 0.7001, 0.3394, 0.7454, 0.2572, 0.669, 0.3394, 0.7454, 0.3145, 0.7907, 0.2223, 0.6917, 0.8769, 1.12, 0.8718, 1.054, 0.9016, 1.065, 0.9016, 1.125, 0.8769, 1.12, 0.9016, 1.125, 0.9016, 1.185, 0.8819, 1.185, 0.8769, 1.12, 0.8819, 1.185, 0.8623, 1.185, 0.8522, 1.114, 0.8769, 1.12, 0.8522, 1.114, 0.842, 1.044, 0.8718, 1.054, 0.8349, 0.1173, 0.84, 0.05211, 0.8597, 0.05202, 0.8597, 0.1119, 0.8349, 0.1173, 0.8597, 0.1119, 0.8597, 0.1717, 0.8299, 0.1825, 0.8349, 0.1173, 0.8299, 0.1825, 0.8, 0.1932, 0.8102, 0.1227, 0.8349, 0.1173, 0.8102, 0.1227, 0.8203, 0.0522, 0.84, 0.05211, 0.9455, 0.8381, 0.9455, 0.9774, 0.9149, 0.9774, 0.9149, 0.8381, 0.9455, 0.8381, 0.9149, 0.8381, 0.9149, 0.6988, 0.9455, 0.6988, 0.9455, 0.8381, 0.9455, 0.6988, 0.9694, 0.6965, 0.9694, 0.8381, 0.9455, 0.8381, 0.9694, 0.8381, 0.9694, 0.9797, 0.9455, 0.9774, 0.2801, 0.9484, 0.2801, 0.8091, 0.2951, 0.8068, 0.2951, 0.9484, 0.2801, 0.9484, 0.2951, 0.9484, 0.2951, 1.09, 0.2801, 1.088, 0.2801, 0.9484, 0.2801, 1.088, 0.261, 1.088, 0.261, 0.9484, 0.2801, 0.9484, 0.261, 0.9484, 0.261, 0.8091, 0.2801, 0.8091, 0.8394, 0.5389, 0.8818, 0.5018, 0.8843, 0.5087, 0.8392, 0.5481, 0.8394, 0.5389, 0.8392, 0.5481, 0.7792, 0.5481, 0.7828, 0.5389, 0.8394, 0.5389, 0.7828, 0.5389, 0.7865, 0.5297, 0.8395, 0.5297, 0.8394, 0.5389, 0.8395, 0.5297, 0.8793, 0.4949, 0.8818, 0.5018, 0.8394, 0.2419, 0.7828, 0.2419, 0.7792, 0.2327, 0.8392, 0.2327, 0.8394, 0.2419, 0.8392, 0.2327, 0.8843, 0.2721, 0.8818, 0.279, 0.8394, 0.2419, 0.8818, 0.279, 0.8793, 0.2859, 0.8395, 0.2511, 0.8394, 0.2419, 0.8395, 0.2511, 0.7865, 0.2511, 0.7828, 0.2419, 0.9798, 0.8381, 0.9798, 0.6896, 0.9835, 0.6804, 0.9835, 0.8381, 0.9798, 0.8381, 0.9835, 0.8381, 0.9835, 0.9958, 0.9798, 0.9866, 0.9798, 0.8381, 0.9798, 0.9866, 0.9694, 0.9797, 0.9694, 0.8381, 0.9798, 0.8381, 0.9694, 0.8381, 0.9694, 0.6965, 0.9798, 0.6896, 0.8959, 0.3904, 0.8818, 0.279, 0.8843, 0.2721, 0.8993, 0.3904, 0.8959, 0.3904, 0.8993, 0.3904, 0.8843, 0.5087, 0.8818, 0.5018, 0.8959, 0.3904, 0.8818, 0.5018, 0.8793, 0.4949, 0.8925, 0.3904, 0.8959, 0.3904, 0.8925, 0.3904, 0.8793, 0.2859, 0.8818, 0.279, 0.8112, 0.5984, 0.807, 0.5506, 0.8347, 0.5531, 0.8347, 0.5983, 0.8112, 0.5984, 0.8347, 0.5983, 0.8347, 0.6435, 0.8155, 0.6461, 0.8112, 0.5984, 0.8155, 0.6461, 0.7962, 0.6487, 0.7877, 0.5984, 0.8112, 0.5984, 0.7877, 0.5984, 0.7792, 0.5481, 0.807, 0.5506, 0.8667, 0.5984, 0.871, 0.5507, 0.8902, 0.5533, 0.8902, 0.5985, 0.8667, 0.5984, 0.8902, 0.5985, 0.8902, 0.6437, 0.8625, 0.6462, 0.8667, 0.5984, 0.8625, 0.6462, 0.8347, 0.6487, 0.8432, 0.5984, 0.8667, 0.5984, 0.8432, 0.5984, 0.8517, 0.5481, 0.871, 0.5507, 0.4826, 1.154, 0.4826, 1.282, 0.4564, 1.282, 0.4564, 1.154, 0.4826, 1.154, 0.4564, 1.154, 0.4564, 1.025, 0.4826, 1.025, 0.4826, 1.154, 0.4826, 1.025, 0.5035, 1.022, 0.5035, 1.154, 0.4826, 1.154, 0.5035, 1.154, 0.5035, 1.285, 0.4826, 1.282, 0.6321, 1.124, 0.6321, 1.252, 0.6127, 1.252, 0.6127, 1.124, 0.6321, 1.124, 0.6127, 1.124, 0.6127, 0.9958, 0.6321, 0.9958, 0.6321, 1.124, 0.6321, 0.9958, 0.6514, 0.9958, 0.6514, 1.124, 0.6321, 1.124, 0.6514, 1.124, 0.6514, 1.252, 0.6321, 1.252, 0.02888, 1.091, 0.06047, 1.056, 0.06398, 1.067, 0.02912, 1.106, 0.02888, 1.091, 0.02912, 1.106, -0.01737, 1.106, -0.01324, 1.091, 0.02888, 1.091, -0.01324, 1.091, -0.009106, 1.077, 0.02865, 1.077, 0.02888, 1.091, 0.02865, 1.077, 0.05696, 1.044, 0.06047, 1.056, 0.02888, 0.8055, -0.01324, 0.8055, -0.01737, 0.7907, 0.02912, 0.7907, 0.02888, 0.8055, 0.02912, 0.7907, 0.06398, 0.8301, 0.06047, 0.8412, 0.02888, 0.8055, 0.06047, 0.8412, 0.05696, 0.8523, 0.02865, 0.8203, 0.02888, 0.8055, 0.02865, 0.8203, -0.009106, 0.8203, -0.01324, 0.8055, 0.514, 1.154, 0.514, 1.011, 0.5192, 0.9958, 0.5192, 1.154, 0.514, 1.154, 0.5192, 1.154, 0.5192, 1.311, 0.514, 1.296, 0.514, 1.154, 0.514, 1.296, 0.5035, 1.285, 0.5035, 1.154, 0.514, 1.154, 0.5035, 1.154, 0.5035, 1.022, 0.514, 1.011, 0.071, 0.9484, 0.06047, 0.8412, 0.06398, 0.8301, 0.0756, 0.9484, 0.071, 0.9484, 0.0756, 0.9484, 0.06398, 1.067, 0.06047, 1.056, 0.071, 0.9484, 0.06047, 1.056, 0.05696, 1.044, 0.0664, 0.9484, 0.071, 0.9484, 0.0664, 0.9484, 0.05696, 0.8523, 0.06047, 0.8412])
me_cube.use_remesh_preserve_volume = False
me_cube.use_remesh_preserve_attributes = False
me_cube.use_mirror_vertex_groups = False
me_cube.update()
me_cube_001 = bpy.data.meshes.new('Cube.001')
me_cube_001.from_pydata([(-0.2927, -0.2562, -0.994), (-0.2694, -0.2092, 0.994), (0.4378, -0.2569, 0.87), (-0.2585, -0.2978, 0.796), (-0.4438, 0.2573, 0.87), (-0.2585, 0.3256, -0.3656), (0.2585, 0.3256, -0.3656), (7.801e-08, 0.3256, -0.3656), (0.2585, -0.2978, 0.796), (-1.907e-07, -0.2703, 0.796), (0.2721, -0.2092, 0.994), (-8.379e-08, -0.3252, -0.3656), (0.2927, -0.2562, -0.994), (-1.734e-08, -0.2562, -0.994), (0.2585, -0.3252, -0.3656), (8.668e-08, 0.3256, 0.4304), (0.2585, 0.3256, 0.4304), (-0.2585, 0.3256, 0.4304), (-0.4694, 0.267, -0.3375), (-0.2585, -0.3252, -0.3656), (0.4634, -0.2667, -0.3375), (-0.235, 0.3256, 0.741), (0.235, 0.3256, 0.741), (8.957e-08, 0.3256, 0.6861), (-1.589e-07, -0.3252, 0.4304), (0.2585, -0.3252, 0.4304), (-0.4999, 0.2775, 0.5325), (-0.2585, -0.3252, 0.4304), (0.4878, -0.2772, 0.5325), (0.4878, 0.2775, 0.5325), (-0.4999, -0.2772, 0.5325), (0.4634, 0.267, -0.3375), (0.539, -1.385e-07, -0.3093), (-0.4694, -0.2667, -0.3375), (-0.5511, 1.929e-07, -0.3093), (5.201e-08, 0.2566, -0.994), (0.2927, 0.2566, -0.994), (0.2486, 0.237, 0.9391), (0.2857, -1.904e-07, 0.994), (-0.4438, -0.2569, 0.87), (-0.4999, 1.236e-07, 0.944), (0.4378, 0.2573, 0.87), (0.4878, -2.794e-07, 0.944), (-0.2458, 0.237, 0.9391), (-0.2802, 2.72e-08, 0.994), (-0.2927, 0.2566, -0.994), (-0.8122, 2.077e-07, -0.4601), (-0.9544, 1.583e-07, -0.1992), (-0.8833, -0.2119, -0.3297), (-0.8833, 0.2119, -0.3297), (0.7557, -2.275e-07, -0.4425), (0.9549, -3.066e-07, -0.1969), (0.8553, 0.2202, -0.3197), (0.8553, -0.2202, -0.3197), (0.67, -2.176e-07, -0.03343), (0.7758, -3.066e-07, 0.3562), (0.7229, 0.2339, 0.1614), (0.7229, -0.2339, 0.1614), (-0.7082, 2.176e-07, -0.04268), (-0.7867, 1.583e-07, 0.3605), (-0.7475, -0.2339, 0.1589), (-0.7475, 0.2339, 0.1589), (0.8902, -0.2066, -0.4463), (0.8902, 0.2066, -0.4463), (0.9969, -2.968e-07, -0.3472), (0.7834, -2.275e-07, -0.5453), (0.925, -0.2202, -0.5728), (0.925, 0.2202, -0.5728), (1.053, -3.017e-07, -0.4845), (0.7971, -2.226e-07, -0.6612), (-0.9177, 0.1899, -0.4534), (-0.9177, -0.1899, -0.4534), (-0.9905, 1.583e-07, -0.3499), (-0.8448, 1.978e-07, -0.5569), (-0.9521, 0.2119, -0.5771), (-0.9521, -0.2119, -0.5771), (-1.044, 1.583e-07, -0.4767), (-0.8605, 2.077e-07, -0.6775), (0.4085, -0.2588, -0.8299), (-0.2671, 0.3083, -0.8369), (0.3621, 0.3085, 0.8007), (-0.2671, -0.308, -0.8369), (0.368, -0.3013, 0.8145), (-0.41, 0.2592, -0.8299), (-0.3695, -0.3013, 0.8145), (-0.3636, 0.3085, 0.8007), (0.3714, -0.2349, 0.963), (-0.2259, 0.3034, 0.8621), (-0.2612, -0.2619, 0.9445), (-0.3663, 0.2421, 0.9493), (0.2671, 0.3083, -0.8369), (6.718e-08, 0.3083, -0.8369), (0.2671, -0.308, -0.8369), (-3.684e-08, -0.308, -0.8369), (0.2266, 0.3034, 0.8621), (9.246e-08, 0.3256, 0.7742), (0.2619, -0.2619, 0.9445), (-2.08e-07, -0.2154, 0.994), (0.09986, 0.3256, 0.6998), (-0.09986, 0.3256, 0.6998), (0.1293, -0.3252, -0.3656), (-0.1293, -0.3252, -0.3656), (0.1565, -0.1855, 0.994), (-0.1509, -0.1817, 0.994), (0.1463, 0.2566, -0.994), (-0.1463, 0.2566, -0.994), (0.3744, 0.3109, -0.3586), (0.3744, -0.3106, -0.3586), (-0.3759, -0.3106, -0.3586), (-0.3759, 0.3109, -0.3586), (0.1293, 0.3256, -0.3656), (-0.1293, 0.3256, -0.3656), (0.1293, -0.3252, 0.4304), (-0.1293, -0.3252, 0.4304), (-1.329e-07, -0.3252, 0.1476), (0.2585, -0.3252, 0.1476), (8.451e-08, 0.3256, 0.1476), (0.2585, 0.3256, 0.1476), (-0.2585, 0.3256, 0.1476), (-0.4923, 0.2749, 0.2083), (-0.2585, -0.3252, 0.1476), (0.4817, -0.2746, 0.2083), (0.3805, 0.3136, 0.4559), (0.3805, -0.3132, 0.4559), (-0.3835, -0.3132, 0.4559), (-0.3835, 0.3136, 0.4559), (0.1293, 0.3256, 0.4304), (-0.1293, 0.3256, 0.4304), (0.1293, -0.2772, 0.796), (-0.1293, -0.2772, 0.796), (-0.2527, 0.3256, 0.5918), (0.2527, 0.3256, 0.5918), (8.74e-08, 0.3256, 0.5781), (-1.741e-07, -0.3115, 0.6056), (0.2585, -0.3184, 0.6056), (-0.4859, 0.2725, 0.7236), (-0.2585, -0.3184, 0.6056), (0.4753, -0.2721, 0.7236), (0.4085, 0.2592, -0.8299), (0.4902, -5.935e-08, -0.994), (-0.41, -0.2588, -0.8299), (-0.4902, 1.682e-07, -0.994), (0.3655, 0.2421, 0.9493), (0.3873, -2.436e-07, 0.9815), (-0.3722, -0.2349, 0.963), (-0.3889, 8.223e-08, 0.9815), (0.1094, 0.237, 0.8841), (0.1837, -1.286e-07, 0.994), (-0.1039, 0.237, 0.8841), (-0.1726, -3.462e-08, 0.994), (0.1463, -0.2562, -0.994), (-0.1463, -0.2562, -0.994), (-0.4923, -0.2746, 0.2083), (-0.6233, 2.114e-07, 0.09972), (0.4817, 0.2749, 0.2083), (0.5997, -1.978e-07, 0.102), (-0.4859, -0.2721, 0.7236), (-0.6301, 1.496e-07, 0.7731), (0.4753, 0.2725, 0.7236), (0.6134, -2.998e-07, 0.772), (0.6001, 0.2461, 0.4908), (0.6001, -0.2461, 0.4908), (-0.6203, -0.2461, 0.4902), (-0.6203, 0.2461, 0.4902), (0.5201, 0.1743, -0.3163), (0.5201, -0.1743, -0.3163), (-0.5307, -0.1707, -0.3163), (-0.5307, 0.1711, -0.3163), (3.467e-08, 0.1911, -0.994), (-1.156e-08, -0.1911, -0.994), (0.3268, 0.1875, -0.994), (0.3268, -0.1872, -0.994), (0.2765, 0.1335, 0.9803), (0.2823, -0.129, 0.994), (-0.4859, -0.1585, 0.9255), (-0.4859, 0.1588, 0.9255), (0.4753, 0.1588, 0.9255), (0.4753, -0.1585, 0.9255), (-0.2716, 0.1335, 0.9803), (-0.2775, -0.129, 0.994), (-0.3268, 0.1875, -0.994), (-0.3268, -0.1872, -0.994), (-0.8546, 2.176e-07, -0.7008), (-1.057, 1.583e-07, -0.4791), (-0.9556, -0.2339, -0.5899), (-0.9556, 0.2339, -0.5899), (-0.7769, 0.1754, 0.3101), (-0.9366, -0.1589, -0.2318), (-0.7181, -0.1754, 0.007718), (-0.83, -0.1589, -0.4275), (0.7913, -2.176e-07, -0.6745), (1.063, -3.066e-07, -0.4868), (0.9272, 0.2339, -0.5807), (0.9272, -0.2339, -0.5807), (0.7625, -0.1754, 0.3075), (0.93, 0.1652, -0.2276), (0.6832, 0.1754, 0.01528), (0.7806, 0.1652, -0.4118), (0.7806, -0.1652, -0.4118), (0.6832, -0.1754, 0.01528), (0.93, -0.1652, -0.2276), (0.7625, 0.1754, 0.3075), (0.7301, -2.201e-07, -0.3401), (0.9122, -3.066e-07, -0.0509), (0.8211, 0.2305, -0.1955), (0.8211, -0.2305, -0.1955), (-0.83, 0.1589, -0.4275), (-0.7181, 0.1754, 0.007718), (-0.9366, 0.1589, -0.2318), (-0.7769, -0.1754, 0.3101), (-0.7807, 2.151e-07, -0.3561), (-0.9144, 1.583e-07, -0.04612), (-0.8476, -0.2284, -0.2011), (-0.8476, 0.2284, -0.2011), (0.7966, -2.263e-07, -0.6255), (1.034, -2.98e-07, -0.449), (0.9152, 0.21, -0.5373), (0.9152, -0.21, -0.5373), (0.8101, -0.155, -0.5205), (0.9702, 0.155, -0.372), (0.9702, -0.155, -0.372), (0.8101, 0.155, -0.5205), (0.7668, -2.275e-07, -0.4683), (0.9634, -2.992e-07, -0.2422), (0.8651, 0.21, -0.3553), (0.8651, -0.21, -0.3553), (0.8291, -0.1652, -0.6391), (1.021, -0.1652, -0.5066), (1.021, 0.1652, -0.5066), (0.8291, 0.1652, -0.6391), (-0.8596, 2.003e-07, -0.6358), (-1.024, 1.583e-07, -0.4438), (-0.9417, -0.1954, -0.5398), (-0.9417, 0.1954, -0.5398), (-0.863, 0.1425, -0.531), (-0.9723, -0.1425, -0.3758), (-0.9723, 0.1425, -0.3758), (-0.863, -0.1425, -0.531), (-0.8258, 2.003e-07, -0.4839), (-0.9615, 1.583e-07, -0.2501), (-0.8937, -0.1954, -0.367), (-0.8937, 0.1954, -0.367), (-0.8834, 0.1589, -0.6524), (-1.021, 0.1589, -0.5018), (-1.021, -0.1589, -0.5018), (-0.8834, -0.1589, -0.6524), (0.3539, 0.2961, -0.7116), (0.3539, -0.2957, -0.7116), (-0.3546, -0.2957, -0.7116), (-0.3546, 0.2961, -0.7116), (0.3217, 0.2885, 0.8776), (0.3374, -0.2698, 0.9142), (-0.3378, -0.2698, 0.9142), (-0.3221, 0.2885, 0.8776), (0.1335, 0.3083, -0.8369), (-0.1335, 0.3083, -0.8369), (0.1335, -0.308, -0.8369), (-0.1335, -0.308, -0.8369), (0.04493, 0.3034, 0.8017), (-0.04355, 0.3034, 0.8017), (0.1038, -0.207, 0.994), (-0.1024, -0.207, 0.994), (0.379, 0.3129, 0.1628), (0.379, -0.3126, 0.1628), (-0.3816, -0.3126, 0.1628), (-0.3816, 0.3129, 0.1628), (0.1293, 0.3256, 0.1476), (-0.1293, 0.3256, 0.1476), (0.1293, -0.3252, 0.1476), (-0.1293, -0.3252, 0.1476), (0.3759, 0.3123, 0.6316), (0.3774, -0.3102, 0.6351), (-0.38, -0.3102, 0.6351), (-0.3785, 0.3123, 0.6316), (0.1219, 0.3256, 0.5815), (-0.1219, 0.3256, 0.5815), (0.1293, -0.3132, 0.6056), (-0.1293, -0.3132, 0.6056), (0.4493, 0.1407, -0.994), (0.4493, -0.1404, -0.994), (-0.4493, -0.1404, -0.994), (-0.4493, 0.1407, -0.994), (0.3818, 0.1398, 0.9734), (0.3833, -0.1378, 0.9769), (-0.3847, -0.1378, 0.9769), (-0.3833, 0.1398, 0.9734), (0.1651, 0.1335, 0.9665), (0.1769, -0.122, 0.994), (-0.1554, 0.1335, 0.9665), (-0.1672, -0.122, 0.994), (0.1634, -0.1911, -0.994), (0.1634, 0.1911, -0.994), (-0.1634, -0.1911, -0.994), (-0.1634, 0.1911, -0.994), (-0.6052, -0.2022, 0.2284), (-0.6052, 0.2022, 0.2284), (0.5842, 0.2022, 0.2296), (0.5842, -0.2022, 0.2296), (-0.6075, -0.1961, 0.7586), (-0.6075, 0.1964, 0.7586), (0.5898, 0.2002, 0.7581), (0.5898, -0.1961, 0.7581), (-0.8799, -0.1754, -0.6731), (-0.8799, 0.1754, -0.6731), (-1.031, -0.1754, -0.5068), (-1.031, 0.1754, -0.5068), (0.8253, 0.1754, -0.651), (0.8253, -0.1754, -0.651), (1.029, 0.1754, -0.5103), (1.029, -0.1754, -0.5103), (0.8894, -0.1729, -0.08705), (0.7529, -0.1729, -0.304), (0.7529, 0.1729, -0.304), (0.8894, 0.1729, -0.08705), (-0.8977, 0.1713, -0.08487), (-0.7974, 0.1713, -0.3173), (-0.7974, -0.1713, -0.3173), (-0.8977, -0.1713, -0.08487), (0.8262, 0.1575, -0.6035), (0.8262, -0.1575, -0.6035), (1.004, 0.1575, -0.471), (1.004, -0.1575, -0.471), (0.9388, -0.1575, -0.2705), (0.7914, -0.1575, -0.4401), (0.7914, 0.1575, -0.4401), (0.9388, 0.1575, -0.2705), (-0.8801, -0.1466, -0.6118), (-0.8801, 0.1466, -0.6118), (-1.003, -0.1466, -0.4678), (-1.003, 0.1466, -0.4678), (-0.9446, 0.1466, -0.2793), (-0.8428, 0.1466, -0.4547), (-0.8428, -0.1466, -0.4547), (-0.9446, -0.1466, -0.2793)], [], [(0, 151, 292, 181), (0, 181, 280, 140), (0, 140, 248, 81), (0, 81, 257, 151), (1, 179, 289, 103), (1, 103, 261, 88), (1, 88, 252, 144), (1, 144, 284, 179), (2, 177, 301, 137), (2, 137, 271, 82), (2, 82, 251, 86), (2, 86, 283, 177), (3, 129, 277, 136), (3, 136, 272, 84), (3, 84, 252, 88), (3, 88, 261, 129), (4, 175, 299, 135), (4, 135, 273, 85), (4, 85, 253, 89), (4, 89, 285, 175), (5, 111, 267, 118), (5, 118, 265, 109), (5, 109, 249, 79), (5, 79, 255, 111), (6, 106, 262, 117), (6, 117, 266, 110), (6, 110, 254, 90), (6, 90, 246, 106), (7, 110, 266, 116), (7, 116, 267, 111), (7, 111, 255, 91), (7, 91, 254, 110), (8, 82, 271, 134), (8, 134, 276, 128), (8, 128, 260, 96), (8, 96, 251, 82), (9, 128, 276, 133), (9, 133, 277, 129), (9, 129, 261, 97), (9, 97, 260, 128), (10, 173, 283, 86), (10, 86, 251, 96), (10, 96, 260, 102), (10, 102, 287, 173), (11, 100, 256, 93), (11, 93, 257, 101), (11, 101, 269, 114), (11, 114, 268, 100), (12, 78, 279, 171), (12, 171, 290, 150), (12, 150, 256, 92), (12, 92, 247, 78), (13, 150, 290, 169), (13, 169, 292, 151), (13, 151, 257, 93), (13, 93, 256, 150), (14, 107, 247, 92), (14, 92, 256, 100), (14, 100, 268, 115), (14, 115, 263, 107), (15, 126, 274, 132), (15, 132, 275, 127), (15, 127, 267, 116), (15, 116, 266, 126), (16, 122, 270, 131), (16, 131, 274, 126), (16, 126, 266, 117), (16, 117, 262, 122), (17, 127, 275, 130), (17, 130, 273, 125), (17, 125, 265, 118), (17, 118, 267, 127), (18, 167, 281, 83), (18, 83, 249, 109), (18, 109, 265, 119), (18, 119, 295, 167), (19, 101, 257, 81), (19, 81, 248, 108), (19, 108, 264, 120), (19, 120, 269, 101), (20, 165, 279, 78), (20, 78, 247, 107), (20, 107, 263, 121), (20, 121, 297, 165), (21, 99, 259, 87), (21, 87, 253, 85), (21, 85, 273, 130), (21, 130, 275, 99), (22, 80, 250, 94), (22, 94, 258, 98), (22, 98, 274, 131), (22, 131, 270, 80), (23, 98, 258, 95), (23, 95, 259, 99), (23, 99, 275, 132), (23, 132, 274, 98), (24, 112, 268, 114), (24, 114, 269, 113), (24, 113, 277, 133), (24, 133, 276, 112), (25, 123, 263, 115), (25, 115, 268, 112), (25, 112, 276, 134), (25, 134, 271, 123), (26, 163, 295, 119), (26, 119, 265, 125), (26, 125, 273, 135), (26, 135, 299, 163), (27, 113, 269, 120), (27, 120, 264, 124), (27, 124, 272, 136), (27, 136, 277, 113), (28, 161, 297, 121), (28, 121, 263, 123), (28, 123, 271, 137), (28, 137, 301, 161), (29, 122, 262, 154), (29, 154, 296, 160), (29, 160, 300, 158), (29, 158, 270, 122), (30, 124, 264, 152), (30, 152, 294, 162), (30, 162, 298, 156), (30, 156, 272, 124), (31, 106, 246, 138), (31, 138, 278, 164), (31, 164, 296, 154), (31, 154, 262, 106), (32, 164, 278, 139), (32, 139, 279, 165), (32, 165, 297, 155), (32, 155, 296, 164), (33, 108, 248, 140), (33, 140, 280, 166), (33, 166, 294, 152), (33, 152, 264, 108), (34, 166, 280, 141), (34, 141, 281, 167), (34, 167, 295, 153), (34, 153, 294, 166), (35, 104, 254, 91), (35, 91, 255, 105), (35, 105, 293, 168), (35, 168, 291, 104), (36, 138, 246, 90), (36, 90, 254, 104), (36, 104, 291, 170), (36, 170, 278, 138), (37, 94, 250, 142), (37, 142, 282, 172), (37, 172, 286, 146), (37, 146, 258, 94), (38, 172, 282, 143), (38, 143, 283, 173), (38, 173, 287, 147), (38, 147, 286, 172), (39, 84, 272, 156), (39, 156, 298, 174), (39, 174, 284, 144), (39, 144, 252, 84), (40, 174, 298, 157), (40, 157, 299, 175), (40, 175, 285, 145), (40, 145, 284, 174), (41, 80, 270, 158), (41, 158, 300, 176), (41, 176, 282, 142), (41, 142, 250, 80), (42, 176, 300, 159), (42, 159, 301, 177), (42, 177, 283, 143), (42, 143, 282, 176), (43, 87, 259, 148), (43, 148, 288, 178), (43, 178, 285, 89), (43, 89, 253, 87), (44, 178, 288, 149), (44, 149, 289, 179), (44, 179, 284, 145), (44, 145, 285, 178), (45, 105, 255, 79), (45, 79, 249, 83), (45, 83, 281, 180), (45, 180, 293, 105), (46, 210, 315, 206), (46, 206, 331, 238), (46, 238, 332, 189), (46, 189, 316, 210), (47, 211, 317, 187), (47, 187, 333, 239), (47, 239, 330, 208), (47, 208, 314, 211), (48, 212, 316, 189), (48, 189, 332, 240), (48, 240, 333, 187), (48, 187, 317, 212), (49, 213, 314, 208), (49, 208, 330, 241), (49, 241, 331, 206), (49, 206, 315, 213), (50, 202, 311, 198), (50, 198, 323, 222), (50, 222, 324, 197), (50, 197, 312, 202), (51, 203, 313, 195), (51, 195, 325, 223), (51, 223, 322, 200), (51, 200, 310, 203), (52, 204, 312, 197), (52, 197, 324, 224), (52, 224, 325, 195), (52, 195, 313, 204), (53, 205, 310, 200), (53, 200, 322, 225), (53, 225, 323, 198), (53, 198, 311, 205), (54, 155, 297, 199), (54, 199, 311, 202), (54, 202, 312, 196), (54, 196, 296, 155), (55, 159, 300, 201), (55, 201, 313, 203), (55, 203, 310, 194), (55, 194, 301, 159), (56, 160, 296, 196), (56, 196, 312, 204), (56, 204, 313, 201), (56, 201, 300, 160), (57, 161, 301, 194), (57, 194, 310, 205), (57, 205, 311, 199), (57, 199, 297, 161), (58, 153, 295, 207), (58, 207, 315, 210), (58, 210, 316, 188), (58, 188, 294, 153), (59, 157, 298, 209), (59, 209, 317, 211), (59, 211, 314, 186), (59, 186, 299, 157), (60, 162, 294, 188), (60, 188, 316, 212), (60, 212, 317, 209), (60, 209, 298, 162), (61, 163, 299, 186), (61, 186, 314, 213), (61, 213, 315, 207), (61, 207, 295, 163), (62, 225, 322, 220), (62, 220, 321, 217), (62, 217, 319, 218), (62, 218, 323, 225), (63, 224, 324, 221), (63, 221, 318, 216), (63, 216, 320, 219), (63, 219, 325, 224), (64, 223, 325, 219), (64, 219, 320, 215), (64, 215, 321, 220), (64, 220, 322, 223), (65, 222, 323, 218), (65, 218, 319, 214), (65, 214, 318, 221), (65, 221, 324, 222), (66, 193, 307, 226), (66, 226, 319, 217), (66, 217, 321, 227), (66, 227, 309, 193), (67, 192, 308, 228), (67, 228, 320, 216), (67, 216, 318, 229), (67, 229, 306, 192), (68, 191, 309, 227), (68, 227, 321, 215), (68, 215, 320, 228), (68, 228, 308, 191), (69, 190, 306, 229), (69, 229, 318, 214), (69, 214, 319, 226), (69, 226, 307, 190), (70, 241, 330, 236), (70, 236, 329, 233), (70, 233, 327, 234), (70, 234, 331, 241), (71, 240, 332, 237), (71, 237, 326, 232), (71, 232, 328, 235), (71, 235, 333, 240), (72, 239, 333, 235), (72, 235, 328, 231), (72, 231, 329, 236), (72, 236, 330, 239), (73, 238, 331, 234), (73, 234, 327, 230), (73, 230, 326, 237), (73, 237, 332, 238), (74, 185, 303, 242), (74, 242, 327, 233), (74, 233, 329, 243), (74, 243, 305, 185), (75, 184, 304, 244), (75, 244, 328, 232), (75, 232, 326, 245), (75, 245, 302, 184), (76, 183, 305, 243), (76, 243, 329, 231), (76, 231, 328, 244), (76, 244, 304, 183), (77, 182, 302, 245), (77, 245, 326, 230), (77, 230, 327, 242), (77, 242, 303, 182)])
me_cube_001.polygons.foreach_set('use_smooth', [True] * 312)
_uv = me_cube_001.uv_layers.new(name='UVMap')
_uv.uv.foreach_set('vector', [0.3995, 0.9001, 0.3995, 0.8351, 0.4188, 0.8427, 0.42, 0.9152, -0.1601, 0.04195, -0.1579, 0.02854, -0.1565, -0.02461, -0.1117, -0.01055, -0.1601, 0.04195, -0.1117, -0.01055, -0.07794, 0.01279, -0.1153, 0.0516, -0.1601, 0.04195, -0.1153, 0.0516, -0.1153, 0.1108, -0.1601, 0.1068, 0.7587, 0.6511, 0.7632, 0.6862, 0.7308, 0.6936, 0.7244, 0.6679, 0.7587, 0.6511, 0.7244, 0.6679, 0.7094, 0.6586, 0.7548, 0.6292, 0.4279, 0.04831, 0.4117, 0.05073, 0.4025, 0.01669, 0.418, 0.002182, 0.7587, 0.6511, 0.7883, 0.6365, 0.7946, 0.6785, 0.7632, 0.6862, 0.3899, 0.3609, 0.4093, 0.3798, 0.3587, 0.43, 0.3462, 0.3775, 0.3899, 0.3609, 0.3462, 0.3775, 0.3189, 0.3334, 0.3722, 0.329, 0.3899, 0.3609, 0.3722, 0.329, 0.4025, 0.3159, 0.418, 0.3317, 0.8083, 1.153, 0.7889, 1.143, 0.7946, 1.101, 0.8215, 1.112, 0.3668, 0.05142, 0.3674, 0.1092, 0.3101, 0.1088, 0.31, 0.0514, 0.3668, 0.05142, 0.31, 0.0514, 0.3189, -0.002303, 0.3722, 0.002113, 0.3668, 0.05142, 0.3722, 0.002113, 0.4025, 0.01669, 0.4117, 0.05073, 0.3668, 0.05142, 0.4117, 0.05073, 0.428, 0.1224, 0.3674, 0.1092, 0.4516, -0.021, 0.4343, -0.04156, 0.4842, -0.09485, 0.4952, -0.03943, 0.4516, -0.021, 0.4952, -0.03943, 0.5228, 0.008909, 0.4726, 0.01555, 0.4516, -0.021, 0.4726, 0.01555, 0.4497, 0.03361, 0.428, 0.01312, 0.8223, 0.853, 0.7991, 0.8476, 0.8014, 0.8013, 0.8322, 0.8067, 0.8186, 0.0618, 0.8186, 0.1191, 0.6664, 0.1194, 0.6664, 0.0621, 0.8186, 0.0618, 0.6664, 0.0621, 0.6618, 0.007287, 0.8164, 0.009476, 0.8186, 0.0618, 0.8164, 0.009476, 0.9209, 0.01842, 0.9582, 0.0574, 0.8186, 0.0618, 0.9582, 0.0574, 0.9582, 0.1166, 0.8186, 0.1191, 0.8186, 0.2911, 0.8164, 0.3422, 0.6618, 0.3446, 0.6664, 0.2914, 0.8186, 0.2911, 0.6664, 0.2914, 0.6664, 0.2341, 0.8186, 0.2338, 0.8186, 0.2911, 0.8186, 0.2338, 0.9582, 0.2351, 0.9582, 0.2943, 0.8186, 0.2911, 0.9582, 0.2943, 0.9209, 0.3326, 0.8164, 0.3422, 0.8186, 0.1765, 0.8186, 0.2338, 0.6664, 0.2341, 0.6664, 0.1768, 0.8186, 0.1765, 0.6664, 0.1768, 0.6664, 0.1194, 0.8186, 0.1191, 0.8186, 0.1765, 0.8186, 0.1191, 0.9582, 0.1166, 0.9582, 0.1758, 0.8186, 0.1765, 0.9582, 0.1758, 0.9582, 0.2351, 0.8186, 0.2338, 0.3668, 0.2806, 0.3722, 0.329, 0.3189, 0.3334, 0.31, 0.2806, 0.3668, 0.2806, 0.31, 0.2806, 0.3101, 0.2234, 0.3674, 0.2238, 0.3668, 0.2806, 0.3674, 0.2238, 0.428, 0.2137, 0.4117, 0.2826, 0.3668, 0.2806, 0.4117, 0.2826, 0.4025, 0.3159, 0.3722, 0.329, 0.3676, 0.1667, 0.3674, 0.2238, 0.3101, 0.2234, 0.3102, 0.1662, 0.3676, 0.1667, 0.3102, 0.1662, 0.3101, 0.1088, 0.3674, 0.1092, 0.3676, 0.1667, 0.3674, 0.1092, 0.428, 0.1224, 0.4277, 0.1675, 0.3676, 0.1667, 0.4277, 0.1675, 0.428, 0.2137, 0.3674, 0.2238, 0.76, 1.129, 0.7649, 1.094, 0.7946, 1.101, 0.7889, 1.143, 0.4279, 0.2883, 0.418, 0.3317, 0.4025, 0.3159, 0.4117, 0.2826, 0.76, 1.129, 0.7559, 1.151, 0.7103, 1.122, 0.7263, 1.115, 0.76, 1.129, 0.7263, 1.115, 0.7338, 1.087, 0.7649, 1.094, 0.02323, 0.1683, 0.02323, 0.2256, -0.1153, 0.2291, -0.1153, 0.17, 0.02323, 0.1683, -0.1153, 0.17, -0.1153, 0.1108, 0.02323, 0.111, 0.02323, 0.1683, 0.02323, 0.111, 0.1746, 0.1097, 0.1746, 0.167, 0.02323, 0.1683, 0.1746, 0.167, 0.1746, 0.2243, 0.02323, 0.2256, -0.1601, 0.3014, -0.1117, 0.3522, -0.1565, 0.3737, -0.1579, 0.3182, 0.3995, 0.6403, 0.42, 0.6251, 0.4188, 0.6977, 0.3995, 0.7052, -0.1601, 0.3014, -0.1601, 0.2365, -0.1153, 0.2291, -0.1153, 0.2883, -0.1601, 0.3014, -0.1153, 0.2883, -0.07794, 0.3268, -0.1117, 0.3522, 0.3995, 0.7702, 0.3995, 0.7052, 0.4188, 0.6977, 0.4188, 0.7702, 0.3995, 0.7702, 0.4188, 0.7702, 0.4188, 0.8427, 0.3995, 0.8351, -0.1601, 0.1717, -0.1601, 0.1068, -0.1153, 0.1108, -0.1153, 0.17, -0.1601, 0.1717, -0.1153, 0.17, -0.1153, 0.2291, -0.1601, 0.2365, 0.02323, 0.2829, 0.02576, 0.3346, -0.07794, 0.3268, -0.1153, 0.2883, 0.02323, 0.2829, -0.1153, 0.2883, -0.1153, 0.2291, 0.02323, 0.2256, 0.02323, 0.2829, 0.02323, 0.2256, 0.1746, 0.2243, 0.1746, 0.2816, 0.02323, 0.2829, 0.1746, 0.2816, 0.1795, 0.3352, 0.02576, 0.3346, 0.5826, 0.1769, 0.5826, 0.2342, 0.5378, 0.2311, 0.5388, 0.177, 0.5826, 0.1769, 0.5388, 0.177, 0.5378, 0.1229, 0.5826, 0.1196, 0.5826, 0.1769, 0.5826, 0.1196, 0.6664, 0.1194, 0.6664, 0.1768, 0.5826, 0.1769, 0.6664, 0.1768, 0.6664, 0.2341, 0.5826, 0.2342, 0.5826, 0.2916, 0.5749, 0.3454, 0.5228, 0.3435, 0.5347, 0.289, 0.5826, 0.2916, 0.5347, 0.289, 0.5378, 0.2311, 0.5826, 0.2342, 0.5826, 0.2916, 0.5826, 0.2342, 0.6664, 0.2341, 0.6664, 0.2914, 0.5826, 0.2916, 0.6664, 0.2914, 0.6618, 0.3446, 0.5749, 0.3454, 0.5826, 0.06227, 0.5826, 0.1196, 0.5378, 0.1229, 0.5347, 0.06497, 0.5826, 0.06227, 0.5347, 0.06497, 0.5228, 0.008909, 0.5749, 0.006627, 0.5826, 0.06227, 0.5749, 0.006627, 0.6618, 0.007287, 0.6664, 0.0621, 0.5826, 0.06227, 0.6664, 0.0621, 0.6664, 0.1194, 0.5826, 0.1196, -0.001765, 0.8766, 0.02573, 0.8676, 0.03816, 1.167, 0.003066, 1.094, 0.8097, -0.03286, 0.9557, -0.006958, 0.9209, 0.01842, 0.8164, 0.009476, 0.8097, -0.03286, 0.8164, 0.009476, 0.6618, 0.007287, 0.648, -0.04251, 0.8097, -0.03286, 0.648, -0.04251, 0.6414, -0.09404, 0.8026, -0.0619, 0.02323, 0.05374, 0.02323, 0.111, -0.1153, 0.1108, -0.1153, 0.0516, 0.02323, 0.05374, -0.1153, 0.0516, -0.07794, 0.01279, 0.02576, 0.002071, 0.02323, 0.05374, 0.02576, 0.002071, 0.1795, -0.001852, 0.1746, 0.05241, 0.02323, 0.05374, 0.1746, 0.05241, 0.1746, 0.1097, 0.02323, 0.111, -0.1601, 0.8802, -0.1336, 0.8699, -0.1202, 1.171, -0.1552, 1.099, 0.03333, 0.3751, -0.1117, 0.3522, -0.07794, 0.3268, 0.02576, 0.3346, 0.03333, 0.3751, 0.02576, 0.3346, 0.1795, 0.3352, 0.1941, 0.3816, 0.03333, 0.3751, 0.1941, 0.3816, 0.2026, 0.4288, 0.04239, 0.4024, 0.4905, 0.07288, 0.5027, 0.1328, 0.4723, 0.1574, 0.4544, 0.07653, 0.4905, 0.07288, 0.4544, 0.07653, 0.4497, 0.03361, 0.4726, 0.01555, 0.4905, 0.07288, 0.4726, 0.01555, 0.5228, 0.008909, 0.5347, 0.06497, 0.4905, 0.07288, 0.5347, 0.06497, 0.5378, 0.1229, 0.5027, 0.1328, 0.4905, 0.2813, 0.4726, 0.3374, 0.4497, 0.3191, 0.4544, 0.2772, 0.4905, 0.2813, 0.4544, 0.2772, 0.4723, 0.1966, 0.5027, 0.2214, 0.4905, 0.2813, 0.5027, 0.2214, 0.5378, 0.2311, 0.5347, 0.289, 0.4905, 0.2813, 0.5347, 0.289, 0.5228, 0.3435, 0.4726, 0.3374, 0.5068, 0.1771, 0.5027, 0.2214, 0.4723, 0.1966, 0.4806, 0.1771, 0.5068, 0.1771, 0.4806, 0.1771, 0.4723, 0.1574, 0.5027, 0.1328, 0.5068, 0.1771, 0.5027, 0.1328, 0.5378, 0.1229, 0.5388, 0.177, 0.5068, 0.1771, 0.5388, 0.177, 0.5378, 0.2311, 0.5027, 0.2214, 0.2581, 0.1663, 0.2581, 0.2236, 0.1746, 0.2243, 0.1746, 0.167, 0.2581, 0.1663, 0.1746, 0.167, 0.1746, 0.1097, 0.2581, 0.109, 0.2581, 0.1663, 0.2581, 0.109, 0.3101, 0.1088, 0.3102, 0.1662, 0.2581, 0.1663, 0.3102, 0.1662, 0.3101, 0.2234, 0.2581, 0.2236, 0.2581, 0.2808, 0.266, 0.3351, 0.1795, 0.3352, 0.1746, 0.2816, 0.2581, 0.2808, 0.1746, 0.2816, 0.1746, 0.2243, 0.2581, 0.2236, 0.2581, 0.2808, 0.2581, 0.2236, 0.3101, 0.2234, 0.31, 0.2806, 0.2581, 0.2808, 0.31, 0.2806, 0.3189, 0.3334, 0.266, 0.3351, 0.5519, -0.04565, 0.5641, -0.09969, 0.6414, -0.09404, 0.648, -0.04251, 0.5519, -0.04565, 0.648, -0.04251, 0.6618, 0.007287, 0.5749, 0.006627, 0.5519, -0.04565, 0.5749, 0.006627, 0.5228, 0.008909, 0.4952, -0.03943, 0.5519, -0.04565, 0.4952, -0.03943, 0.4842, -0.09485, 0.5641, -0.09969, 0.2581, 0.05168, 0.2581, 0.109, 0.1746, 0.1097, 0.1746, 0.05241, 0.2581, 0.05168, 0.1746, 0.05241, 0.1795, -0.001852, 0.266, -0.003468, 0.2581, 0.05168, 0.266, -0.003468, 0.3189, -0.002303, 0.31, 0.0514, 0.2581, 0.05168, 0.31, 0.0514, 0.3101, 0.1088, 0.2581, 0.109, 0.2897, 0.3834, 0.2783, 0.4341, 0.2026, 0.4288, 0.1941, 0.3816, 0.2897, 0.3834, 0.1941, 0.3816, 0.1795, 0.3352, 0.266, 0.3351, 0.2897, 0.3834, 0.266, 0.3351, 0.3189, 0.3334, 0.3462, 0.3775, 0.2897, 0.3834, 0.3462, 0.3775, 0.3587, 0.43, 0.2783, 0.4341, 0.5519, 0.3923, 0.5749, 0.3454, 0.6618, 0.3446, 0.648, 0.3894, 0.5519, 0.3923, 0.648, 0.3894, 0.641, 0.4334, 0.564, 0.4415, 0.5519, 0.3923, 0.564, 0.4415, 0.4843, 0.4362, 0.4952, 0.3868, 0.5519, 0.3923, 0.4952, 0.3868, 0.5228, 0.3435, 0.5749, 0.3454, 0.2897, -0.05434, 0.266, -0.003468, 0.1795, -0.001852, 0.1941, -0.05007, 0.2897, -0.05434, 0.1941, -0.05007, 0.2023, -0.09839, 0.2782, -0.1068, 0.2897, -0.05434, 0.2782, -0.1068, 0.3589, -0.1006, 0.3462, -0.0485, 0.2897, -0.05434, 0.3462, -0.0485, 0.3189, -0.002303, 0.266, -0.003468, 0.8097, 0.3808, 0.8164, 0.3422, 0.9209, 0.3326, 0.9557, 0.356, -0.001947, 0.8773, -0.001765, 1.096, -0.03691, 1.169, -0.03034, 0.868, -0.001947, 0.8773, -0.03034, 0.868, -0.02492, 0.6251, -0.001765, 0.6349, 0.8097, 0.3808, 0.648, 0.3894, 0.6618, 0.3446, 0.8164, 0.3422, -0.08228, 0.8657, -0.03034, 0.868, -0.03691, 1.169, -0.0792, 1.17, -0.08228, 0.8657, -0.0792, 1.17, -0.1202, 1.171, -0.1336, 0.8699, -0.08228, 0.8657, -0.1336, 0.8699, -0.1447, 0.6273, -0.0846, 0.6828, -0.08228, 0.8657, -0.0846, 0.6828, -0.02492, 0.6251, -0.03034, 0.868, 0.03333, -0.03835, 0.02576, 0.002071, -0.07794, 0.01279, -0.1117, -0.01055, 0.1564, 0.8743, 0.1565, 1.092, 0.1214, 1.166, 0.127, 0.8661, 0.1564, 0.8743, 0.127, 0.8661, 0.1334, 0.6251, 0.1565, 0.6323, 0.03333, -0.03835, 0.1941, -0.05007, 0.1795, -0.001852, 0.02576, 0.002071, 0.07609, 0.8639, 0.127, 0.8661, 0.1214, 1.166, 0.07926, 1.167, 0.07609, 0.8639, 0.07926, 1.167, 0.03816, 1.167, 0.02573, 0.8676, 0.07609, 0.8639, 0.02573, 0.8676, 0.01362, 0.6269, 0.07369, 0.6834, 0.07609, 0.8639, 0.07369, 0.6834, 0.1334, 0.6251, 0.127, 0.8661, 1.004, 0.1747, 1.004, 0.2396, 0.9582, 0.2351, 0.9582, 0.1758, 1.004, 0.1747, 0.9582, 0.1758, 0.9582, 0.1166, 1.004, 0.1098, 0.3995, 1.06, 0.3995, 0.9954, 0.4189, 0.9878, 0.4189, 1.06, 0.3995, 1.06, 0.4189, 1.06, 0.4189, 1.133, 0.3995, 1.125, 1.004, 0.3045, 0.9557, 0.356, 0.9209, 0.3326, 0.9582, 0.2943, 1.004, 0.3045, 0.9582, 0.2943, 0.9582, 0.2351, 1.004, 0.2396, 0.3995, 1.19, 0.3995, 1.125, 0.4189, 1.133, 0.42, 1.205, 1.004, 0.3045, 1.004, 0.3183, 1.003, 0.3717, 0.9557, 0.356, 0.431, 0.2857, 0.4544, 0.2772, 0.4497, 0.3191, 0.428, 0.3376, 0.7634, 0.9298, 0.7981, 0.9318, 0.8005, 0.9781, 0.7692, 0.9774, 0.7634, 0.9298, 0.7692, 0.9774, 0.7363, 0.9733, 0.7225, 0.9238, 0.7634, 0.9298, 0.7225, 0.9238, 0.7052, 0.8905, 0.7587, 0.898, 0.7688, 1.037, 0.7692, 0.9774, 0.8005, 0.9781, 0.7989, 1.04, 0.7688, 1.037, 0.7989, 1.04, 0.7946, 1.101, 0.7649, 1.094, 0.7688, 1.037, 0.7649, 1.094, 0.7338, 1.087, 0.7386, 1.033, 0.7688, 1.037, 0.7386, 1.033, 0.7363, 0.9733, 0.7692, 0.9774, 0.3899, -0.02988, 0.3722, 0.002113, 0.3189, -0.002303, 0.3462, -0.0485, 0.3899, -0.02988, 0.3462, -0.0485, 0.3589, -0.1006, 0.4093, -0.0462, 0.8088, 0.6259, 0.8239, 0.6666, 0.7946, 0.6785, 0.7883, 0.6365, 0.3899, -0.02988, 0.418, 0.002182, 0.4025, 0.01669, 0.3722, 0.002113, 0.2243, 0.6251, 0.2715, 0.6332, 0.281, 0.7087, 0.2225, 0.7025, 0.2243, 0.6251, 0.2225, 0.7025, 0.1647, 0.7087, 0.1775, 0.6332, 0.8322, 0.7356, 0.8322, 0.8067, 0.8014, 0.8013, 0.7994, 0.7391, 0.8322, 0.7356, 0.7994, 0.7391, 0.7946, 0.6785, 0.8239, 0.6666, 0.4516, 0.37, 0.4726, 0.3374, 0.5228, 0.3435, 0.4952, 0.3868, 0.4516, 0.37, 0.4952, 0.3868, 0.4843, 0.4362, 0.4343, 0.3847, 0.8201, 0.9259, 0.8287, 0.9719, 0.8005, 0.9781, 0.7981, 0.9318, 0.4516, 0.37, 0.428, 0.3376, 0.4497, 0.3191, 0.4726, 0.3374, 0.3418, 0.6251, 0.389, 0.6334, 0.3995, 0.7069, 0.3399, 0.7006, 0.3418, 0.6251, 0.3399, 0.7006, 0.2821, 0.7069, 0.295, 0.6334, 0.8287, 1.043, 0.8215, 1.112, 0.7946, 1.101, 0.7989, 1.04, 0.8287, 1.043, 0.7989, 1.04, 0.8005, 0.9781, 0.8287, 0.9719, 0.7633, 0.8503, 0.7591, 0.8821, 0.7052, 0.8905, 0.7213, 0.857, 0.7633, 0.8503, 0.7213, 0.857, 0.7339, 0.8075, 0.7683, 0.8027, 0.7633, 0.8503, 0.7683, 0.8027, 0.8014, 0.8013, 0.7991, 0.8476, 0.431, 0.06644, 0.428, 0.01312, 0.4497, 0.03361, 0.4544, 0.07653, 0.7673, 0.7431, 0.7683, 0.8027, 0.7339, 0.8075, 0.7355, 0.7473, 0.7673, 0.7431, 0.7355, 0.7473, 0.7308, 0.6936, 0.7632, 0.6862, 0.7673, 0.7431, 0.7632, 0.6862, 0.7946, 0.6785, 0.7994, 0.7391, 0.7673, 0.7431, 0.7994, 0.7391, 0.8014, 0.8013, 0.7683, 0.8027, 1.004, 0.04494, 1.004, 0.1098, 0.9582, 0.1166, 0.9582, 0.0574, 1.004, 0.04494, 0.9582, 0.0574, 0.9209, 0.01842, 0.9557, -0.006958, 1.004, 0.04494, 0.9557, -0.006958, 1.003, -0.02684, 1.004, 0.02844, 0.3995, 0.9304, 0.42, 0.9152, 0.4189, 0.9878, 0.3995, 0.9954, 0.4994, 0.733, 0.4999, 0.7794, 0.4488, 0.7965, 0.452, 0.7474, 0.4994, 0.733, 0.452, 0.7474, 0.4555, 0.7352, 0.4992, 0.7224, 0.4994, 0.733, 0.4992, 0.7224, 0.5424, 0.7352, 0.5462, 0.7474, 0.4994, 0.733, 0.5462, 0.7474, 0.5503, 0.7965, 0.4999, 0.7794, 0.2183, 1.138, 0.2188, 1.069, 0.2698, 1.086, 0.2656, 1.152, 0.2183, 1.138, 0.2656, 1.152, 0.2619, 1.173, 0.2182, 1.161, 0.2183, 1.138, 0.2182, 1.161, 0.175, 1.173, 0.1714, 1.152, 0.2183, 1.138, 0.1714, 1.152, 0.1683, 1.086, 0.2188, 1.069, 0.03731, -0.2204, 0.07474, -0.2053, 0.04219, -0.1814, 0.01007, -0.1952, 0.03731, -0.2204, 0.01007, -0.1952, 0.002415, -0.2005, 0.0268, -0.2245, 0.2821, 1.195, 0.2771, 1.212, 0.2619, 1.173, 0.2656, 1.152, 0.03731, -0.2204, 0.06779, -0.243, 0.1108, -0.2264, 0.07474, -0.2053, 0.8069, -0.2175, 0.769, -0.2012, 0.734, -0.2245, 0.7775, -0.2421, 0.1565, 1.195, 0.1714, 1.152, 0.175, 1.173, 0.1613, 1.212, 0.8069, -0.2175, 0.8179, -0.2224, 0.8434, -0.2009, 0.8355, -0.1949, 0.8069, -0.2175, 0.8355, -0.1949, 0.8029, -0.1802, 0.769, -0.2012, 0.6384, 0.7284, 0.6388, 0.7735, 0.5873, 0.7899, 0.5891, 0.7423, 0.6384, 0.7284, 0.5891, 0.7423, 0.5912, 0.7299, 0.6382, 0.7171, 0.6384, 0.7284, 0.6382, 0.7171, 0.6845, 0.7299, 0.687, 0.7423, 0.6384, 0.7284, 0.687, 0.7423, 0.6897, 0.7899, 0.6388, 0.7735, 0.3345, 1.128, 0.3352, 1.064, 0.3867, 1.08, 0.3838, 1.142, 0.3345, 1.128, 0.3838, 1.142, 0.3814, 1.161, 0.3344, 1.148, 0.3345, 1.128, 0.3344, 1.148, 0.2881, 1.161, 0.286, 1.142, 0.3345, 1.128, 0.286, 1.142, 0.2843, 1.08, 0.3352, 1.064, 0.8041, 0.5537, 0.7673, 0.5388, 0.799, 0.5073, 0.8309, 0.5194, 0.8041, 0.5537, 0.8309, 0.5194, 0.8392, 0.524, 0.8145, 0.5578, 0.8041, 0.5537, 0.8145, 0.5578, 0.7889, 0.5895, 0.7763, 0.5858, 0.8041, 0.5537, 0.7763, 0.5858, 0.7347, 0.568, 0.7673, 0.5388, 0.03999, 0.5499, 0.07632, 0.5342, 0.1101, 0.5656, 0.06885, 0.5841, 0.03999, 0.5499, 0.06885, 0.5841, 0.05644, 0.5883, 0.02981, 0.5546, 0.03999, 0.5499, 0.02981, 0.5546, 0.0064, 0.5234, 0.0145, 0.5184, 0.03999, 0.5499, 0.0145, 0.5184, 0.04608, 0.5056, 0.07632, 0.5342, 0.6398, 0.9089, 0.6408, 0.9682, 0.5812, 1.025, 0.5876, 0.9307, 0.6398, 0.9089, 0.5876, 0.9307, 0.5873, 0.7899, 0.6388, 0.7735, 0.6398, 0.9089, 0.6388, 0.7735, 0.6897, 0.7899, 0.6916, 0.9307, 0.6398, 0.9089, 0.6916, 0.9307, 0.701, 1.025, 0.6408, 0.9682, 0.3373, 0.884, 0.3399, 0.7006, 0.3995, 0.7069, 0.3895, 0.9057, 0.3373, 0.884, 0.3895, 0.9057, 0.3867, 1.08, 0.3352, 1.064, 0.3373, 0.884, 0.3352, 1.064, 0.2843, 1.08, 0.2855, 0.9057, 0.3373, 0.884, 0.2855, 0.9057, 0.2821, 0.7069, 0.3399, 0.7006, 0.6615, 0.4955, 0.564, 0.4415, 0.641, 0.4334, 0.7043, 0.4767, 0.6615, 0.4955, 0.7043, 0.4767, 0.799, 0.5073, 0.7673, 0.5388, 0.6615, 0.4955, 0.7673, 0.5388, 0.7347, 0.568, 0.6177, 0.512, 0.6615, 0.4955, 0.6177, 0.512, 0.4843, 0.4362, 0.564, 0.4415, 0.1815, 0.4896, 0.2783, 0.4341, 0.3587, 0.43, 0.2264, 0.5083, 0.1815, 0.4896, 0.2264, 0.5083, 0.1101, 0.5656, 0.07632, 0.5342, 0.1815, 0.4896, 0.07632, 0.5342, 0.04608, 0.5056, 0.1402, 0.4738, 0.1815, 0.4896, 0.1402, 0.4738, 0.2026, 0.4288, 0.2783, 0.4341, 0.5009, 0.919, 0.5021, 0.9828, 0.4424, 1.04, 0.4487, 0.9413, 0.5009, 0.919, 0.4487, 0.9413, 0.4488, 0.7965, 0.4999, 0.7794, 0.5009, 0.919, 0.4999, 0.7794, 0.5503, 0.7965, 0.5527, 0.9413, 0.5009, 0.919, 0.5527, 0.9413, 0.5622, 1.04, 0.5021, 0.9828, 0.2204, 0.8875, 0.2225, 0.7025, 0.281, 0.7087, 0.2726, 0.9097, 0.2204, 0.8875, 0.2726, 0.9097, 0.2698, 1.086, 0.2188, 1.069, 0.2204, 0.8875, 0.2188, 1.069, 0.1683, 1.086, 0.1686, 0.9097, 0.2204, 0.8875, 0.1686, 0.9097, 0.1647, 0.7087, 0.2225, 0.7025, 0.1808, -0.162, 0.2782, -0.1068, 0.2023, -0.09839, 0.138, -0.1472, 0.1808, -0.162, 0.138, -0.1472, 0.04219, -0.1814, 0.07474, -0.2053, 0.1808, -0.162, 0.07474, -0.2053, 0.1108, -0.2264, 0.2272, -0.174, 0.1808, -0.162, 0.2272, -0.174, 0.3589, -0.1006, 0.2782, -0.1068, 0.6623, -0.1565, 0.5641, -0.09969, 0.4842, -0.09485, 0.6169, -0.1707, 0.6623, -0.1565, 0.6169, -0.1707, 0.734, -0.2245, 0.769, -0.2012, 0.6623, -0.1565, 0.769, -0.2012, 0.8029, -0.1802, 0.7066, -0.1447, 0.6623, -0.1565, 0.7066, -0.1447, 0.6414, -0.09404, 0.5641, -0.09969, 0.003069, 0.566, 0.02981, 0.5546, 0.05644, 0.5883, 0.02657, 0.6026, 0.003069, 0.566, 0.02657, 0.6026, -0.002739, 0.6178, -0.02388, 0.5772, 0.003069, 0.566, -0.02388, 0.5772, -0.04181, 0.5393, -0.01727, 0.532, 0.003069, 0.566, -0.01727, 0.532, 0.0064, 0.5234, 0.02981, 0.5546, 0.8415, 0.5688, 0.8145, 0.5578, 0.8392, 0.524, 0.863, 0.5322, 0.8415, 0.5688, 0.863, 0.5322, 0.8877, 0.5394, 0.8685, 0.5799, 0.8415, 0.5688, 0.8685, 0.5799, 0.8484, 0.6184, 0.819, 0.6033, 0.8415, 0.5688, 0.819, 0.6033, 0.7889, 0.5895, 0.8145, 0.5578, 0.3339, 1.195, 0.3344, 1.148, 0.3814, 1.161, 0.3802, 1.206, 0.3339, 1.195, 0.3802, 1.206, 0.3804, 1.25, 0.3333, 1.24, 0.3339, 1.195, 0.3333, 1.24, 0.2871, 1.25, 0.2884, 1.206, 0.3339, 1.195, 0.2884, 1.206, 0.2881, 1.161, 0.3344, 1.148, 0.638, 0.6831, 0.6382, 0.7171, 0.5912, 0.7299, 0.5917, 0.6945, 0.638, 0.6831, 0.5917, 0.6945, 0.5907, 0.6579, 0.6377, 0.6477, 0.638, 0.6831, 0.6377, 0.6477, 0.684, 0.6579, 0.6835, 0.6945, 0.638, 0.6831, 0.6835, 0.6945, 0.6845, 0.7299, 0.6382, 0.7171, 0.5707, 0.6727, 0.5666, 0.6692, 0.5853, 0.6367, 0.5883, 0.6421, -0.03469, 0.5814, -0.05255, 0.5404, -0.04181, 0.5393, -0.02388, 0.5772, -0.03469, 0.5814, -0.02388, 0.5772, -0.002739, 0.6178, -0.01345, 0.6251, 0.6073, 1.03, 0.579, 1.053, 0.5766, 1.049, 0.6067, 1.025, 0.6073, 1.226, 0.6067, 1.232, 0.5766, 1.205, 0.579, 1.2, 0.8791, 0.5844, 0.859, 0.6259, 0.8484, 0.6184, 0.8685, 0.5799, 0.8791, 0.5844, 0.8685, 0.5799, 0.8877, 0.5394, 0.8983, 0.5408, 0.7012, 0.6727, 0.6862, 0.6421, 0.6893, 0.6367, 0.7052, 0.6692, 0.5696, 1.126, 0.5666, 1.126, 0.5766, 1.049, 0.579, 1.053, 0.333, 1.255, 0.2845, 1.265, 0.2871, 1.25, 0.3333, 1.24, 0.333, 1.255, 0.3333, 1.24, 0.3804, 1.25, 0.3824, 1.265, 0.5696, 1.126, 0.579, 1.2, 0.5766, 1.205, 0.5666, 1.126, 0.6377, 0.6319, 0.6378, 0.6259, 0.6893, 0.6367, 0.6862, 0.6421, 0.6377, 0.6319, 0.6862, 0.6421, 0.684, 0.6579, 0.6377, 0.6477, 0.6377, 0.6319, 0.6377, 0.6477, 0.5907, 0.6579, 0.5883, 0.6421, 0.6377, 0.6319, 0.5883, 0.6421, 0.5853, 0.6367, 0.6378, 0.6259, 0.8434, -0.2332, 0.8179, -0.2224, 0.7914, -0.2459, 0.82, -0.2584, 0.8434, -0.2332, 0.82, -0.2584, 0.8473, -0.272, 0.8691, -0.2438, 0.8434, -0.2332, 0.8691, -0.2438, 0.89, -0.2175, 0.866, -0.21, 0.8434, -0.2332, 0.866, -0.21, 0.8434, -0.2009, 0.8179, -0.2224, 0.001478, -0.2348, 0.0268, -0.2245, 0.002415, -0.2005, -0.01997, -0.2092, 0.001478, -0.2348, -0.01997, -0.2092, -0.04392, -0.2167, -0.02417, -0.2453, 0.001478, -0.2348, -0.02417, -0.2453, -0.001437, -0.2716, 0.02583, -0.258, 0.001478, -0.2348, 0.02583, -0.258, 0.05417, -0.2461, 0.0268, -0.2245, 0.2178, 1.205, 0.2182, 1.161, 0.2619, 1.173, 0.2603, 1.216, 0.2178, 1.205, 0.2603, 1.216, 0.2611, 1.258, 0.2174, 1.247, 0.2178, 1.205, 0.2174, 1.247, 0.1742, 1.258, 0.1759, 1.216, 0.2178, 1.205, 0.1759, 1.216, 0.175, 1.173, 0.2182, 1.161, 0.4989, 0.6899, 0.4992, 0.7224, 0.4555, 0.7352, 0.4565, 0.7012, 0.4989, 0.6899, 0.4565, 0.7012, 0.455, 0.6653, 0.4987, 0.6548, 0.4989, 0.6899, 0.4987, 0.6548, 0.5419, 0.6653, 0.5409, 0.7012, 0.4989, 0.6899, 0.5409, 0.7012, 0.5424, 0.7352, 0.4992, 0.7224, 0.4346, 0.6802, 0.428, 0.6744, 0.4465, 0.6381, 0.4513, 0.6472, 0.4346, 0.6802, 0.4513, 0.6472, 0.455, 0.6653, 0.4396, 0.6968, 0.8803, -0.2481, 0.8691, -0.2438, 0.8473, -0.272, 0.8575, -0.2796, 0.6386, 1.035, 0.618, 1.06, 0.6149, 1.052, 0.6375, 1.025, 0.6386, 1.223, 0.6375, 1.232, 0.6149, 1.208, 0.618, 1.201, -0.0357, -0.2503, -0.01185, -0.2796, -0.001437, -0.2716, -0.02417, -0.2453, -0.0357, -0.2503, -0.02417, -0.2453, -0.04392, -0.2167, -0.0563, -0.2183, 0.5601, 0.6802, 0.5455, 0.6472, 0.5504, 0.6381, 0.5666, 0.6744, 0.6112, 1.131, 0.6073, 1.131, 0.6149, 1.052, 0.618, 1.06, 0.2171, 1.262, 0.1703, 1.273, 0.1742, 1.258, 0.2174, 1.247, 0.2171, 1.262, 0.2174, 1.247, 0.2611, 1.258, 0.2645, 1.273, 0.6112, 1.131, 0.618, 1.201, 0.6149, 1.208, 0.6073, 1.131, 0.4987, 0.6362, 0.4988, 0.6259, 0.5504, 0.6381, 0.5455, 0.6472, 0.4987, 0.6362, 0.5455, 0.6472, 0.5419, 0.6653, 0.4987, 0.6548, 0.4987, 0.6362, 0.4987, 0.6548, 0.455, 0.6653, 0.4513, 0.6472, 0.4987, 0.6362, 0.4513, 0.6472, 0.4465, 0.6381, 0.4988, 0.6259])
me_cube_001.use_remesh_preserve_volume = False
me_cube_001.use_remesh_preserve_attributes = False
me_cube_001.use_mirror_vertex_groups = False
me_cube_001.update()

# ---- objects
ob_sweater = bpy.data.objects.new('sweater', me_cube)
ob_sweaterinside = bpy.data.objects.new('sweaterInside', me_cube_001)

# ---- transforms, parenting, visibility, modifiers, constraints
ob_sweater.location = (0.0, 0.0, 1.031)
ob_sweater.lock_rotations_4d = False
ob_sweater.empty_display_type = 'ARROWS'
ob_sweater.lineart.crease_threshold = 0.0
ob_sweaterinside.parent = ob_sweater
ob_sweaterinside.matrix_parent_inverse = Matrix(((1.0, 0.0, 0.0, -0.0), (0.0, 1.0, 0.0, -0.0), (0.0, 0.0, 1.0, -1.031), (0.0, 0.0, 0.0, 1.0)))
ob_sweaterinside.location = (0.0, 0.0, 1.031)
ob_sweaterinside.lock_rotations_4d = False
ob_sweaterinside.empty_display_type = 'ARROWS'
ob_sweaterinside.lineart.crease_threshold = 0.0

# ---- collection membership
col_collection_1.objects.link(ob_sweater)
col_collection_1.objects.link(ob_sweaterinside)

# ---- scene / render settings (as saved in the file)
scene.frame_start = 1; scene.frame_end = 250; scene.frame_set(1)
scene.render.engine = 'BLENDER_EEVEE_NEXT'
scene.render.resolution_percentage = 50
scene.render.dither_intensity = 0.0
scene.cycles.use_denoising = False
scene.cycles.samples = 10
scene.cycles.sampling_pattern = 'TABULATED_SOBOL'
scene.cycles.light_sampling_threshold = 0.0
scene.cycles.use_adaptive_sampling = False
scene.cycles.use_light_tree = False
scene.cycles.blur_glossy = 0.0
scene.cycles.pixel_filter_type = 'GAUSSIAN'
scene.cycles.sample_clamp_indirect = 0.0
scene.view_settings.view_transform = 'Standard'
bpy.context.view_layer.update()

# ---- added for rendering (the .blend has no active camera and no usable light): camera, sun
cam_auto = bpy.data.cameras.new('AutoCamera')
cam_auto.lens = 50.0
cam_auto.sensor_width = 36.0
cam_auto.clip_end = 1000.0
ob_auto_camera = bpy.data.objects.new('AutoCamera', cam_auto)
scene.collection.objects.link(ob_auto_camera)
ob_auto_camera.location = (2.77177, -3.32315, 3.24669)
ob_auto_camera.rotation_euler = (1.09748, -7.21219e-08, 0.694738)
scene.camera = ob_auto_camera
light_auto_sun = bpy.data.lights.new('AutoSun', 'SUN')
light_auto_sun.energy = 3.0
light_auto_sun.angle = 0.0523599
ob_auto_sun = bpy.data.objects.new('AutoSun', light_auto_sun)
scene.collection.objects.link(ob_auto_sun)
ob_auto_sun.rotation_euler = (0.872665, 0.174533, 0.523599)
bpy.context.view_layer.update()
